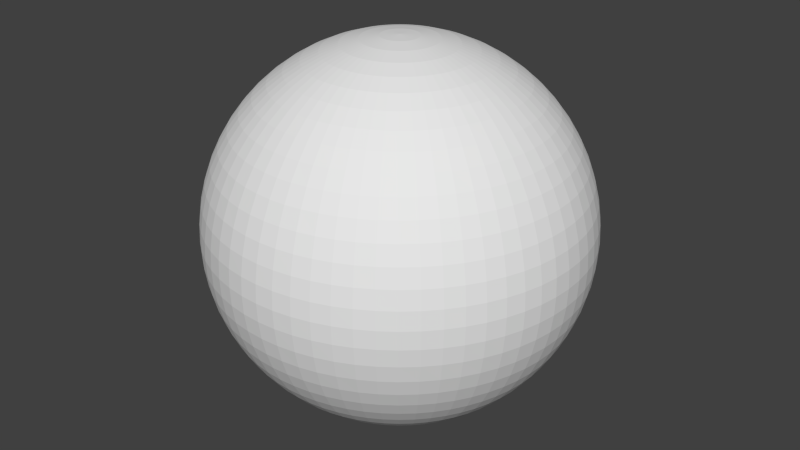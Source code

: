 # Source: sphere.blend  (saved by Blender 2.73.0; exported with 4.5.12 LTS)
import bpy
from mathutils import Matrix  # noqa: F401  (used for matrix-valued properties, if any)

bpy.ops.wm.read_factory_settings(use_empty=True)
scene = bpy.context.scene
scene.name = 'Scene'

# ---- collections
col_collection_1 = bpy.data.collections.new('Collection 1'); scene.collection.children.link(col_collection_1)

# ---- world
world_world = bpy.data.worlds.new('World'); scene.world = world_world
world_world.color = (0.05088, 0.05088, 0.05088)
world_world.use_sun_shadow = False
world_world.sun_shadow_jitter_overblur = 0.0
world_world.cycles.sampling_method = 'MANUAL'
world_world.cycles.sample_map_resolution = 256

# ---- meshes
me_sphere = bpy.data.meshes.new('Sphere')
me_sphere.from_pydata([(-0.4901, 0.0, 4.976), (-0.9755, 0.0, 4.904), (-1.913, 0.0, 4.619), (-2.357, 0.0, 4.41), (-2.778, 0.0, 4.157), (-3.172, 0.0, 3.865), (-3.536, 0.0, 3.536), (-3.865, 0.0, 3.172), (-4.157, 0.0, 2.778), (-4.41, 0.0, 2.357), (-4.619, 0.0, 1.913), (-4.785, 0.0, 1.451), (-4.976, 0.0, 0.4901), (-5.0, 0.0, -8.146e-07), (-4.976, 0.0, -0.4901), (-4.785, 0.0, -1.451), (-4.619, 0.0, -1.913), (-4.41, 0.0, -2.357), (-4.157, 0.0, -2.778), (-3.865, 0.0, -3.172), (-3.536, 0.0, -3.536), (-3.172, 0.0, -3.865), (-2.357, 0.0, -4.41), (-1.913, 0.0, -4.619), (-1.451, 0.0, -4.785), (-0.9754, 0.0, -4.904), (-0.4901, 0.0, -4.976), (-0.4877, 0.04804, 4.976), (-0.9708, 0.09561, 4.904), (-1.444, 0.1423, 4.785), (-1.904, 0.1875, 4.619), (-2.346, 0.231, 4.41), (-2.764, 0.2723, 4.157), (-3.157, 0.3109, 3.865), (-3.519, 0.3465, 3.536), (-3.846, 0.3788, 3.172), (-4.137, 0.4075, 2.778), (-4.388, 0.4322, 2.357), (-4.597, 0.4528, 1.913), (-4.762, 0.469, 1.451), (-4.88, 0.4807, 0.9755), (-4.952, 0.4877, 0.4901), (-4.976, 0.4901, -8.146e-07), (-4.952, 0.4877, -0.4901), (-4.88, 0.4807, -0.9755), (-4.762, 0.469, -1.451), (-4.597, 0.4528, -1.913), (-4.388, 0.4322, -2.357), (-4.137, 0.4075, -2.778), (-3.846, 0.3788, -3.172), (-3.519, 0.3465, -3.536), (-3.157, 0.3109, -3.865), (-2.764, 0.2723, -4.157), (-2.346, 0.231, -4.41), (-1.904, 0.1875, -4.619), (-1.444, 0.1423, -4.785), (-0.9708, 0.09561, -4.904), (-0.4877, 0.04804, -4.976), (-0.4807, 0.09561, 4.976), (-0.9567, 0.1903, 4.904), (-1.424, 0.2832, 4.785), (-1.877, 0.3733, 4.619), (-2.312, 0.4598, 4.41), (-2.724, 0.5419, 4.157), (-3.111, 0.6188, 3.865), (-3.468, 0.6897, 3.536), (-3.791, 0.754, 3.172), (-4.077, 0.8111, 2.778), (-4.325, 0.8603, 2.357), (-4.531, 0.9012, 1.913), (-4.693, 0.9334, 1.451), (-4.81, 0.9567, 0.9755), (-4.88, 0.9708, 0.4901), (-4.904, 0.9755, -8.146e-07), (-4.88, 0.9708, -0.4901), (-4.81, 0.9567, -0.9755), (-4.693, 0.9334, -1.451), (-4.531, 0.9012, -1.913), (-4.325, 0.8603, -2.357), (-4.077, 0.8111, -2.778), (-3.791, 0.754, -3.172), (-3.468, 0.6897, -3.536), (-3.111, 0.6188, -3.865), (-2.724, 0.5419, -4.157), (-2.312, 0.4598, -4.41), (-1.877, 0.3733, -4.619), (-1.424, 0.2832, -4.785), (-0.9567, 0.1903, -4.904), (-0.4807, 0.09561, -4.976), (-0.469, 0.1423, 4.976), (-0.9334, 0.2832, 4.904), (-1.389, 0.4213, 4.785), (-1.831, 0.5554, 4.619), (-2.255, 0.6842, 4.41), (-2.658, 0.8064, 4.157), (-3.035, 0.9208, 3.865), (-3.383, 1.026, 3.536), (-3.699, 1.122, 3.172), (-3.978, 1.207, 2.778), (-4.22, 1.28, 2.357), (-4.42, 1.341, 1.913), (-4.579, 1.389, 1.451), (-4.693, 1.424, 0.9755), (-4.762, 1.444, 0.4901), (-4.785, 1.451, -8.146e-07), (-4.762, 1.444, -0.4901), (-4.693, 1.424, -0.9755), (-4.579, 1.389, -1.451), (-4.42, 1.341, -1.913), (-4.22, 1.28, -2.357), (-3.978, 1.207, -2.778), (-3.699, 1.122, -3.172), (-3.383, 1.026, -3.536), (-3.035, 0.9208, -3.865), (-2.658, 0.8064, -4.157), (-2.255, 0.6842, -4.41), (-1.831, 0.5554, -4.619), (-1.389, 0.4213, -4.785), (-0.9334, 0.2832, -4.904), (-0.469, 0.1423, -4.976), (-0.4528, 0.1875, 4.976), (-0.9012, 0.3733, 4.904), (-1.341, 0.5554, 4.785), (-1.768, 0.7322, 4.619), (-2.178, 0.902, 4.41), (-2.566, 1.063, 4.157), (-2.931, 1.214, 3.865), (-3.266, 1.353, 3.536), (-3.571, 1.479, 3.172), (-3.841, 1.591, 2.778), (-4.074, 1.687, 2.357), (-4.268, 1.768, 1.913), (-4.42, 1.831, 1.451), (-4.531, 1.877, 0.9755), (-4.597, 1.904, 0.4901), (-4.619, 1.913, -8.146e-07), (-4.597, 1.904, -0.4901), (-4.531, 1.877, -0.9755), (-4.42, 1.831, -1.451), (-4.268, 1.768, -1.913), (-4.074, 1.687, -2.357), (-3.841, 1.591, -2.778), (-3.571, 1.479, -3.172), (-3.266, 1.353, -3.536), (-2.931, 1.214, -3.865), (-2.566, 1.063, -4.157), (-2.178, 0.902, -4.41), (-1.768, 0.7322, -4.619), (-1.341, 0.5554, -4.785), (-0.9012, 0.3733, -4.904), (-0.4528, 0.1875, -4.976), (-0.4322, 0.231, 4.976), (-0.8603, 0.4598, 4.904), (-1.28, 0.6842, 4.785), (-1.687, 0.902, 4.619), (-2.079, 1.111, 4.41), (-2.45, 1.309, 4.157), (-2.797, 1.495, 3.865), (-3.118, 1.667, 3.536), (-3.409, 1.822, 3.172), (-3.666, 1.96, 2.778), (-3.889, 2.079, 2.357), (-4.074, 2.178, 1.913), (-4.22, 2.255, 1.451), (-4.325, 2.312, 0.9755), (-4.388, 2.346, 0.4901), (-4.41, 2.357, -8.146e-07), (-4.388, 2.346, -0.4901), (-4.325, 2.312, -0.9755), (-4.22, 2.255, -1.451), (-4.074, 2.178, -1.913), (-3.889, 2.079, -2.357), (-3.666, 1.96, -2.778), (-3.409, 1.822, -3.172), (-3.118, 1.667, -3.536), (-2.797, 1.495, -3.865), (-2.45, 1.309, -4.157), (-2.079, 1.111, -4.41), (-1.687, 0.902, -4.619), (-1.28, 0.6842, -4.785), (-0.8603, 0.4598, -4.904), (-0.4322, 0.231, -4.976), (-0.4075, 0.2723, 4.976), (-0.8111, 0.5419, 4.904), (-1.207, 0.8064, 4.785), (-1.591, 1.063, 4.619), (-1.96, 1.309, 4.41), (-2.31, 1.543, 4.157), (-2.637, 1.762, 3.865), (-2.94, 1.964, 3.536), (-3.214, 2.147, 3.172), (-3.457, 2.31, 2.778), (-3.666, 2.45, 2.357), (-3.841, 2.566, 1.913), (-3.978, 2.658, 1.451), (-4.077, 2.724, 0.9755), (-4.137, 2.764, 0.4901), (-4.157, 2.778, -8.146e-07), (-4.137, 2.764, -0.4901), (-4.077, 2.724, -0.9755), (-3.978, 2.658, -1.451), (-3.841, 2.566, -1.913), (-3.666, 2.45, -2.357), (-3.457, 2.31, -2.778), (-3.214, 2.147, -3.172), (-2.94, 1.964, -3.536), (-2.637, 1.762, -3.865), (-2.31, 1.543, -4.157), (-1.96, 1.309, -4.41), (-1.591, 1.063, -4.619), (-1.207, 0.8064, -4.785), (-0.8111, 0.5419, -4.904), (-0.4075, 0.2723, -4.976), (-0.3788, 0.3109, 4.976), (-0.754, 0.6188, 4.904), (-1.122, 0.9208, 4.785), (-1.479, 1.214, 4.619), (-1.822, 1.495, 4.41), (-2.147, 1.762, 4.157), (-2.452, 2.012, 3.865), (-2.733, 2.243, 3.536), (-2.988, 2.452, 3.172), (-3.214, 2.637, 2.778), (-3.409, 2.797, 2.357), (-3.571, 2.931, 1.913), (-3.699, 3.035, 1.451), (-3.791, 3.111, 0.9755), (-3.846, 3.157, 0.4901), (-3.865, 3.172, -8.146e-07), (-3.846, 3.157, -0.4901), (-3.791, 3.111, -0.9755), (-3.699, 3.035, -1.451), (-3.571, 2.931, -1.913), (-3.409, 2.797, -2.357), (-3.214, 2.637, -2.778), (-2.988, 2.452, -3.172), (-2.733, 2.243, -3.536), (-2.452, 2.012, -3.865), (-2.147, 1.762, -4.157), (-1.822, 1.495, -4.41), (-1.479, 1.214, -4.619), (-1.122, 0.9208, -4.785), (-0.754, 0.6188, -4.904), (-0.3788, 0.3109, -4.976), (-0.3465, 0.3465, 4.976), (-0.6897, 0.6898, 4.904), (-1.026, 1.026, 4.785), (-1.353, 1.353, 4.619), (-1.667, 1.667, 4.41), (-1.964, 1.964, 4.157), (-2.243, 2.243, 3.865), (-2.5, 2.5, 3.536), (-2.733, 2.733, 3.172), (-2.94, 2.94, 2.778), (-3.118, 3.118, 2.357), (-3.266, 3.266, 1.913), (-3.383, 3.383, 1.451), (-3.468, 3.468, 0.9755), (-3.519, 3.519, 0.4901), (-3.536, 3.536, -8.146e-07), (-3.519, 3.519, -0.4901), (-3.468, 3.468, -0.9755), (-3.383, 3.383, -1.451), (-3.266, 3.266, -1.913), (-3.118, 3.118, -2.357), (-2.94, 2.94, -2.778), (-2.733, 2.733, -3.172), (-2.5, 2.5, -3.536), (-2.243, 2.243, -3.865), (-1.964, 1.964, -4.157), (-1.667, 1.667, -4.41), (-1.353, 1.353, -4.619), (-1.026, 1.026, -4.785), (-0.6897, 0.6897, -4.904), (-0.3465, 0.3465, -4.976), (-0.3109, 0.3788, 4.976), (-0.6188, 0.754, 4.904), (-0.9208, 1.122, 4.785), (-1.214, 1.479, 4.619), (-1.495, 1.822, 4.41), (-1.762, 2.147, 4.157), (-2.012, 2.452, 3.865), (-2.243, 2.733, 3.536), (-2.452, 2.988, 3.172), (-2.637, 3.214, 2.778), (-2.797, 3.409, 2.357), (-2.931, 3.571, 1.913), (-3.035, 3.699, 1.451), (-3.111, 3.791, 0.9755), (-3.157, 3.846, 0.4901), (-3.172, 3.865, -8.146e-07), (-3.157, 3.846, -0.4901), (-3.111, 3.791, -0.9755), (-3.035, 3.699, -1.451), (-2.931, 3.571, -1.913), (-2.797, 3.409, -2.357), (-2.637, 3.214, -2.778), (-2.452, 2.988, -3.172), (-2.243, 2.733, -3.536), (-2.012, 2.452, -3.865), (-1.762, 2.147, -4.157), (-1.495, 1.822, -4.41), (-1.214, 1.479, -4.619), (-0.9208, 1.122, -4.785), (-0.6188, 0.754, -4.904), (-0.3109, 0.3788, -4.976), (-0.2723, 0.4075, 4.976), (-0.5419, 0.8111, 4.904), (-0.8064, 1.207, 4.785), (-1.063, 1.591, 4.619), (-1.309, 1.96, 4.41), (-1.543, 2.31, 4.157), (-1.762, 2.637, 3.865), (-1.964, 2.94, 3.536), (-2.147, 3.214, 3.172), (-2.31, 3.457, 2.778), (-2.45, 3.666, 2.357), (-2.566, 3.841, 1.913), (-2.658, 3.978, 1.451), (-2.724, 4.077, 0.9755), (-2.764, 4.137, 0.4901), (-2.778, 4.157, -8.146e-07), (-2.764, 4.137, -0.4901), (-2.724, 4.077, -0.9755), (-2.658, 3.978, -1.451), (-2.566, 3.841, -1.913), (-2.45, 3.666, -2.357), (-2.31, 3.457, -2.778), (-2.147, 3.214, -3.172), (-1.964, 2.94, -3.536), (-1.762, 2.637, -3.865), (-1.543, 2.31, -4.157), (-1.309, 1.96, -4.41), (-1.063, 1.591, -4.619), (-0.8064, 1.207, -4.785), (-0.5419, 0.8111, -4.904), (-0.2723, 0.4075, -4.976), (-0.231, 0.4322, 4.976), (-0.4598, 0.8603, 4.904), (-0.6842, 1.28, 4.785), (-0.902, 1.687, 4.619), (-1.111, 2.079, 4.41), (-1.309, 2.45, 4.157), (-1.495, 2.797, 3.865), (-1.667, 3.118, 3.536), (-1.822, 3.409, 3.172), (-1.96, 3.666, 2.778), (-2.079, 3.889, 2.357), (-2.178, 4.074, 1.913), (-2.255, 4.22, 1.451), (-2.312, 4.325, 0.9755), (-2.346, 4.388, 0.4901), (-2.357, 4.41, -8.146e-07), (-2.346, 4.388, -0.4901), (-2.312, 4.325, -0.9755), (-2.255, 4.22, -1.451), (-2.178, 4.074, -1.913), (-2.079, 3.889, -2.357), (-1.96, 3.666, -2.778), (-1.822, 3.409, -3.172), (-1.667, 3.118, -3.536), (-1.495, 2.797, -3.865), (-1.309, 2.45, -4.157), (-1.111, 2.079, -4.41), (-0.902, 1.687, -4.619), (-0.6842, 1.28, -4.785), (-0.4598, 0.8603, -4.904), (-0.231, 0.4322, -4.976), (-0.1875, 0.4528, 4.976), (-0.3733, 0.9012, 4.904), (-0.5554, 1.341, 4.785), (-0.7322, 1.768, 4.619), (-0.902, 2.178, 4.41), (-1.063, 2.566, 4.157), (-1.214, 2.931, 3.865), (-1.353, 3.266, 3.536), (-1.479, 3.571, 3.172), (-1.591, 3.841, 2.778), (-1.687, 4.074, 2.357), (-1.768, 4.268, 1.913), (-1.831, 4.42, 1.451), (-1.877, 4.531, 0.9755), (-1.904, 4.597, 0.4901), (-1.913, 4.619, -8.146e-07), (-1.904, 4.597, -0.4901), (-1.877, 4.531, -0.9755), (-1.831, 4.42, -1.451), (-1.768, 4.268, -1.913), (-1.687, 4.074, -2.357), (-1.591, 3.841, -2.778), (-1.479, 3.571, -3.172), (-1.353, 3.266, -3.536), (-1.214, 2.931, -3.865), (-1.063, 2.566, -4.157), (-0.902, 2.178, -4.41), (-0.7322, 1.768, -4.619), (-0.5554, 1.341, -4.785), (-0.3733, 0.9012, -4.904), (-0.1875, 0.4528, -4.976), (-0.1423, 0.469, 4.976), (-0.2832, 0.9335, 4.904), (-0.4213, 1.389, 4.785), (-0.5554, 1.831, 4.619), (-0.6842, 2.255, 4.41), (-0.8064, 2.658, 4.157), (-0.9208, 3.035, 3.865), (-1.026, 3.383, 3.536), (-1.122, 3.699, 3.172), (-1.207, 3.978, 2.778), (-1.28, 4.22, 2.357), (-1.341, 4.42, 1.913), (-1.389, 4.579, 1.451), (-1.424, 4.693, 0.9755), (-1.444, 4.762, 0.4901), (-1.451, 4.785, -8.146e-07), (-1.444, 4.762, -0.4901), (-1.424, 4.693, -0.9755), (-1.389, 4.579, -1.451), (-1.341, 4.42, -1.913), (-1.28, 4.22, -2.357), (-1.207, 3.978, -2.778), (-1.122, 3.699, -3.172), (-1.026, 3.383, -3.536), (-0.9208, 3.035, -3.865), (-0.8064, 2.658, -4.157), (-0.6842, 2.255, -4.41), (-0.5554, 1.831, -4.619), (-0.4213, 1.389, -4.785), (-0.2832, 0.9334, -4.904), (-0.1423, 0.469, -4.976), (-0.09561, 0.4807, 4.976), (-0.1903, 0.9567, 4.904), (-0.2832, 1.424, 4.785), (-0.3733, 1.877, 4.619), (-0.4598, 2.312, 4.41), (-0.5419, 2.724, 4.157), (-0.6188, 3.111, 3.865), (-0.6897, 3.468, 3.536), (-0.754, 3.791, 3.172), (-0.8111, 4.077, 2.778), (-0.8603, 4.325, 2.357), (-0.9012, 4.531, 1.913), (-0.9334, 4.693, 1.451), (-0.9567, 4.81, 0.9755), (-0.9708, 4.88, 0.4901), (-0.9754, 4.904, -8.146e-07), (-0.9708, 4.88, -0.4901), (-0.9567, 4.81, -0.9755), (-0.9334, 4.693, -1.451), (-0.9012, 4.531, -1.913), (-0.8603, 4.325, -2.357), (-0.8111, 4.077, -2.778), (-0.754, 3.791, -3.172), (-0.6897, 3.468, -3.536), (-0.6188, 3.111, -3.865), (-0.5419, 2.724, -4.157), (-0.4598, 2.312, -4.41), (-0.3733, 1.877, -4.619), (-0.2832, 1.424, -4.785), (-0.1903, 0.9567, -4.904), (-0.09561, 0.4807, -4.976), (-0.04803, 0.4877, 4.976), (-0.09561, 0.9708, 4.904), (-0.1423, 1.444, 4.785), (-0.1875, 1.904, 4.619), (-0.231, 2.346, 4.41), (-0.2723, 2.764, 4.157), (-0.3109, 3.157, 3.865), (-0.3465, 3.519, 3.536), (-0.3788, 3.846, 3.172), (-0.4075, 4.137, 2.778), (-0.4322, 4.388, 2.357), (-0.4528, 4.597, 1.913), (-0.469, 4.762, 1.451), (-0.4807, 4.88, 0.9755), (-0.4877, 4.952, 0.4901), (-0.4901, 4.976, -8.146e-07), (-0.4877, 4.952, -0.4901), (-0.4807, 4.88, -0.9755), (-0.469, 4.762, -1.451), (-0.4528, 4.597, -1.913), (-0.4322, 4.388, -2.357), (-0.4075, 4.137, -2.778), (-0.3788, 3.846, -3.172), (-0.3465, 3.519, -3.536), (-0.3109, 3.157, -3.865), (-0.2723, 2.764, -4.157), (-0.231, 2.346, -4.41), (-0.1875, 1.904, -4.619), (-0.1423, 1.444, -4.785), (-0.09561, 0.9708, -4.904), (-0.04803, 0.4877, -4.976), (4.22e-06, 0.4901, 4.976), (4.043e-06, 0.9755, 4.904), (4.117e-06, 1.451, 4.785), (4.229e-06, 1.913, 4.619), (4.024e-06, 2.357, 4.41), (4.173e-06, 2.778, 4.157), (3.931e-06, 3.172, 3.865), (3.819e-06, 3.536, 3.536), (3.707e-06, 3.865, 3.172), (3.596e-06, 4.157, 2.778), (3.968e-06, 4.41, 2.357), (3.856e-06, 4.619, 1.913), (3.707e-06, 4.785, 1.451), (3.149e-06, 4.904, 0.9755), (3.707e-06, 4.976, 0.4901), (3.484e-06, 5.0, -8.146e-07), (3.707e-06, 4.976, -0.4901), (3.409e-06, 4.904, -0.9755), (3.819e-06, 4.785, -1.451), (3e-06, 4.619, -1.913), (3.558e-06, 4.41, -2.357), (3.894e-06, 4.157, -2.778), (3.894e-06, 3.865, -3.172), (3.856e-06, 3.536, -3.536), (3.856e-06, 3.172, -3.865), (4.08e-06, 2.778, -4.157), (4.21e-06, 2.357, -4.41), (3.875e-06, 1.913, -4.619), (4.136e-06, 1.451, -4.785), (3.987e-06, 0.9755, -4.904), (4.057e-06, 0.4901, -4.976), (0.04804, 0.4877, 4.976), (0.09562, 0.9708, 4.904), (0.1423, 1.444, 4.785), (0.1876, 1.904, 4.619), (0.231, 2.346, 4.41), (0.2723, 2.764, 4.157), (0.3109, 3.157, 3.865), (0.3465, 3.519, 3.536), (0.3788, 3.846, 3.172), (0.4075, 4.137, 2.778), (0.4322, 4.388, 2.357), (0.4528, 4.597, 1.913), (0.469, 4.762, 1.451), (0.4807, 4.88, 0.9755), (0.4877, 4.952, 0.4901), (0.4901, 4.976, -8.146e-07), (0.4877, 4.952, -0.4901), (0.4807, 4.88, -0.9755), (0.469, 4.762, -1.451), (0.4528, 4.597, -1.913), (0.4322, 4.388, -2.357), (0.4075, 4.137, -2.778), (0.3788, 3.846, -3.172), (0.3465, 3.519, -3.536), (0.3109, 3.157, -3.865), (0.2723, 2.764, -4.157), (0.231, 2.346, -4.41), (0.1876, 1.904, -4.619), (0.1423, 1.444, -4.785), (0.09562, 0.9708, -4.904), (0.04804, 0.4877, -4.976), (0.09562, 0.4807, 4.976), (0.1903, 0.9567, 4.904), (0.2832, 1.424, 4.785), (0.3733, 1.877, 4.619), (0.4598, 2.312, 4.41), (0.5419, 2.724, 4.157), (0.6188, 3.111, 3.865), (0.6898, 3.468, 3.536), (0.754, 3.791, 3.172), (0.8111, 4.077, 2.778), (0.8603, 4.325, 2.357), (0.9012, 4.531, 1.913), (0.9335, 4.693, 1.451), (0.9567, 4.81, 0.9755), (0.9708, 4.88, 0.4901), (0.9755, 4.904, -8.146e-07), (0.9708, 4.88, -0.4901), (0.9567, 4.81, -0.9755), (0.9335, 4.693, -1.451), (0.9012, 4.531, -1.913), (0.8603, 4.325, -2.357), (0.8111, 4.077, -2.778), (0.754, 3.791, -3.172), (0.6898, 3.468, -3.536), (0.6188, 3.111, -3.865), (0.5419, 2.724, -4.157), (0.4598, 2.312, -4.41), (0.3733, 1.877, -4.619), (0.2832, 1.424, -4.785), (0.1903, 0.9567, -4.904), (0.09562, 0.4807, -4.976), (0.1423, 0.469, 4.976), (0.2832, 0.9335, 4.904), (0.4213, 1.389, 4.785), (0.5554, 1.831, 4.619), (0.6842, 2.255, 4.41), (0.8064, 2.658, 4.157), (0.9208, 3.035, 3.865), (1.026, 3.383, 3.536), (1.122, 3.699, 3.172), (1.207, 3.978, 2.778), (1.28, 4.22, 2.357), (1.341, 4.42, 1.913), (1.389, 4.579, 1.451), (1.424, 4.693, 0.9755), (1.444, 4.762, 0.4901), (1.451, 4.785, -8.146e-07), (1.444, 4.762, -0.4901), (1.424, 4.693, -0.9755), (1.389, 4.579, -1.451), (1.341, 4.42, -1.913), (1.28, 4.22, -2.357), (1.207, 3.978, -2.778), (1.122, 3.699, -3.172), (1.026, 3.383, -3.536), (0.9208, 3.035, -3.865), (0.8064, 2.658, -4.157), (0.6842, 2.255, -4.41), (0.5554, 1.831, -4.619), (0.4213, 1.389, -4.785), (0.2832, 0.9334, -4.904), (0.1423, 0.469, -4.976), (0.1876, 0.4528, 4.976), (0.3733, 0.9012, 4.904), (0.5554, 1.341, 4.785), (0.7322, 1.768, 4.619), (0.902, 2.178, 4.41), (1.063, 2.566, 4.157), (1.214, 2.931, 3.865), (1.353, 3.266, 3.536), (1.479, 3.571, 3.172), (1.591, 3.841, 2.778), (1.687, 4.074, 2.357), (1.768, 4.268, 1.913), (1.831, 4.42, 1.451), (1.877, 4.531, 0.9755), (1.904, 4.597, 0.4901), (1.913, 4.619, -8.146e-07), (1.904, 4.597, -0.4901), (1.877, 4.531, -0.9755), (1.831, 4.42, -1.451), (1.768, 4.268, -1.913), (1.687, 4.074, -2.357), (1.591, 3.841, -2.778), (1.479, 3.571, -3.172), (1.353, 3.266, -3.536), (1.214, 2.931, -3.865), (1.063, 2.566, -4.157), (0.902, 2.178, -4.41), (0.7322, 1.768, -4.619), (0.5554, 1.341, -4.785), (0.3733, 0.9012, -4.904), (0.1876, 0.4528, -4.976), (0.231, 0.4322, 4.976), (0.4598, 0.8603, 4.904), (0.6842, 1.28, 4.785), (0.902, 1.687, 4.619), (1.111, 2.079, 4.41), (1.309, 2.45, 4.157), (1.495, 2.797, 3.865), (1.667, 3.118, 3.536), (1.822, 3.409, 3.172), (1.96, 3.666, 2.778), (2.079, 3.889, 2.357), (2.178, 4.074, 1.913), (2.255, 4.22, 1.451), (2.312, 4.325, 0.9755), (2.346, 4.388, 0.4901), (2.357, 4.41, -8.146e-07), (2.346, 4.388, -0.4901), (2.312, 4.325, -0.9755), (2.255, 4.22, -1.451), (2.178, 4.074, -1.913), (2.079, 3.889, -2.357), (1.96, 3.666, -2.778), (1.822, 3.409, -3.172), (1.667, 3.118, -3.536), (1.495, 2.797, -3.865), (1.309, 2.45, -4.157), (1.111, 2.079, -4.41), (0.902, 1.687, -4.619), (0.6842, 1.28, -4.785), (0.4598, 0.8603, -4.904), (0.231, 0.4322, -4.976), (0.2723, 0.4075, 4.976), (0.5419, 0.8111, 4.904), (0.8064, 1.207, 4.785), (1.063, 1.591, 4.619), (1.309, 1.96, 4.41), (1.543, 2.31, 4.157), (1.762, 2.637, 3.865), (1.964, 2.94, 3.536), (2.147, 3.214, 3.172), (2.31, 3.457, 2.778), (2.45, 3.666, 2.357), (2.566, 3.841, 1.913), (2.658, 3.978, 1.451), (2.724, 4.077, 0.9755), (2.764, 4.137, 0.4901), (2.778, 4.157, -8.146e-07), (2.764, 4.137, -0.4901), (2.724, 4.077, -0.9755), (2.658, 3.978, -1.451), (2.566, 3.841, -1.913), (2.45, 3.666, -2.357), (2.31, 3.457, -2.778), (2.147, 3.214, -3.172), (1.964, 2.94, -3.536), (1.762, 2.637, -3.865), (1.543, 2.31, -4.157), (1.309, 1.96, -4.41), (1.063, 1.591, -4.619), (0.8064, 1.207, -4.785), (0.5419, 0.8111, -4.904), (0.2723, 0.4075, -4.976), (0.3109, 0.3788, 4.976), (0.6188, 0.754, 4.904), (0.9208, 1.122, 4.785), (1.214, 1.479, 4.619), (1.495, 1.822, 4.41), (1.762, 2.147, 4.157), (2.012, 2.452, 3.865), (2.243, 2.733, 3.536), (2.452, 2.988, 3.172), (2.637, 3.214, 2.778), (2.797, 3.409, 2.357), (2.931, 3.571, 1.913), (3.035, 3.699, 1.451), (3.111, 3.791, 0.9755), (3.157, 3.846, 0.4901), (3.172, 3.865, -8.146e-07), (3.157, 3.846, -0.4901), (3.111, 3.791, -0.9755), (3.035, 3.699, -1.451), (2.931, 3.571, -1.913), (2.797, 3.409, -2.357), (2.637, 3.214, -2.778), (2.452, 2.988, -3.172), (2.243, 2.733, -3.536), (2.012, 2.452, -3.865), (1.762, 2.147, -4.157), (1.495, 1.822, -4.41), (1.214, 1.479, -4.619), (0.9208, 1.122, -4.785), (0.6188, 0.754, -4.904), (0.3109, 0.3788, -4.976), (0.3465, 0.3465, 4.976), (0.6898, 0.6898, 4.904), (1.026, 1.026, 4.785), (1.353, 1.353, 4.619), (1.667, 1.667, 4.41), (1.964, 1.964, 4.157), (2.243, 2.243, 3.865), (2.5, 2.5, 3.536), (2.733, 2.733, 3.172), (2.94, 2.94, 2.778), (3.118, 3.118, 2.357), (3.266, 3.266, 1.913), (3.383, 3.383, 1.451), (3.468, 3.468, 0.9755), (3.519, 3.519, 0.4901), (3.536, 3.536, -8.146e-07), (3.519, 3.519, -0.4901), (3.468, 3.468, -0.9755), (3.383, 3.383, -1.451), (3.266, 3.266, -1.913), (3.118, 3.118, -2.357), (2.94, 2.94, -2.778), (2.733, 2.733, -3.172), (2.5, 2.5, -3.536), (2.243, 2.243, -3.865), (1.964, 1.964, -4.157), (1.667, 1.667, -4.41), (1.353, 1.353, -4.619), (1.026, 1.026, -4.785), (0.6898, 0.6897, -4.904), (0.3465, 0.3465, -4.976), (0.3788, 0.3109, 4.976), (0.754, 0.6188, 4.904), (1.122, 0.9208, 4.785), (1.479, 1.214, 4.619), (1.822, 1.495, 4.41), (2.147, 1.762, 4.157), (2.452, 2.012, 3.865), (2.733, 2.243, 3.536), (2.988, 2.452, 3.172), (3.214, 2.637, 2.778), (3.409, 2.797, 2.357), (3.571, 2.931, 1.913), (3.699, 3.035, 1.451), (3.791, 3.111, 0.9755), (3.846, 3.157, 0.4901), (3.865, 3.172, -8.146e-07), (3.846, 3.157, -0.4901), (3.791, 3.111, -0.9755), (3.699, 3.035, -1.451), (3.571, 2.931, -1.913), (3.409, 2.797, -2.357), (3.214, 2.637, -2.778), (2.988, 2.452, -3.172), (2.733, 2.243, -3.536), (2.452, 2.012, -3.865), (2.147, 1.762, -4.157), (1.822, 1.495, -4.41), (1.479, 1.214, -4.619), (1.122, 0.9208, -4.785), (0.754, 0.6188, -4.904), (0.3788, 0.3109, -4.976), (0.4075, 0.2723, 4.976), (0.8111, 0.5419, 4.904), (1.207, 0.8064, 4.785), (1.591, 1.063, 4.619), (1.96, 1.309, 4.41), (2.31, 1.543, 4.157), (2.637, 1.762, 3.865), (2.94, 1.964, 3.536), (3.214, 2.147, 3.172), (3.457, 2.31, 2.778), (3.666, 2.45, 2.357), (3.841, 2.566, 1.913), (3.978, 2.658, 1.451), (4.077, 2.724, 0.9755), (4.137, 2.764, 0.4901), (4.157, 2.778, -8.146e-07), (4.137, 2.764, -0.4901), (4.077, 2.724, -0.9755), (3.978, 2.658, -1.451), (3.841, 2.566, -1.913), (3.666, 2.45, -2.357), (3.457, 2.31, -2.778), (3.214, 2.147, -3.172), (2.94, 1.964, -3.536), (2.637, 1.762, -3.865), (2.31, 1.543, -4.157), (1.96, 1.309, -4.41), (1.591, 1.063, -4.619), (1.207, 0.8064, -4.785), (0.8111, 0.5419, -4.904), (0.4075, 0.2723, -4.976), (0.4322, 0.231, 4.976), (0.8603, 0.4598, 4.904), (1.28, 0.6842, 4.785), (1.687, 0.902, 4.619), (2.079, 1.111, 4.41), (2.45, 1.309, 4.157), (2.797, 1.495, 3.865), (3.118, 1.667, 3.536), (3.409, 1.822, 3.172), (3.666, 1.96, 2.778), (3.889, 2.079, 2.357), (4.074, 2.178, 1.913), (4.22, 2.255, 1.451), (4.325, 2.312, 0.9755), (4.388, 2.346, 0.4901), (4.41, 2.357, -8.146e-07), (4.388, 2.346, -0.4901), (4.325, 2.312, -0.9755), (4.22, 2.255, -1.451), (4.074, 2.178, -1.913), (3.889, 2.079, -2.357), (3.666, 1.96, -2.778), (3.409, 1.822, -3.172), (3.118, 1.667, -3.536), (2.797, 1.495, -3.865), (2.45, 1.309, -4.157), (2.079, 1.111, -4.41), (1.687, 0.902, -4.619), (1.28, 0.6842, -4.785), (0.8603, 0.4598, -4.904), (0.4322, 0.231, -4.976), (0.4528, 0.1875, 4.976), (0.9012, 0.3733, 4.904), (1.341, 0.5554, 4.785), (1.768, 0.7322, 4.619), (2.178, 0.902, 4.41), (2.566, 1.063, 4.157), (2.931, 1.214, 3.865), (3.266, 1.353, 3.536), (3.571, 1.479, 3.172), (3.841, 1.591, 2.778), (4.074, 1.687, 2.357), (4.268, 1.768, 1.913), (4.42, 1.831, 1.451), (4.531, 1.877, 0.9755), (4.597, 1.904, 0.4901), (4.619, 1.913, -8.146e-07), (4.597, 1.904, -0.4901), (4.531, 1.877, -0.9755), (4.42, 1.831, -1.451), (4.268, 1.768, -1.913), (4.074, 1.687, -2.357), (3.841, 1.591, -2.778), (3.571, 1.479, -3.172), (3.266, 1.353, -3.536), (2.931, 1.214, -3.865), (2.566, 1.063, -4.157), (2.178, 0.902, -4.41), (1.768, 0.7322, -4.619), (1.341, 0.5554, -4.785), (0.9012, 0.3733, -4.904), (0.4528, 0.1875, -4.976), (0.469, 0.1423, 4.976), (0.9335, 0.2832, 4.904), (1.389, 0.4213, 4.785), (1.831, 0.5554, 4.619), (2.256, 0.6842, 4.41), (2.658, 0.8064, 4.157), (3.035, 0.9208, 3.865), (3.383, 1.026, 3.536), (3.699, 1.122, 3.172), (3.978, 1.207, 2.778), (4.22, 1.28, 2.357), (4.42, 1.341, 1.913), (4.579, 1.389, 1.451), (4.693, 1.424, 0.9755), (4.762, 1.444, 0.4901), (4.785, 1.451, -8.146e-07), (4.762, 1.444, -0.4901), (4.693, 1.424, -0.9755), (4.579, 1.389, -1.451), (4.42, 1.341, -1.913), (4.22, 1.28, -2.357), (3.978, 1.207, -2.778), (3.699, 1.122, -3.172), (3.383, 1.026, -3.536), (3.035, 0.9208, -3.865), (2.658, 0.8064, -4.157), (2.255, 0.6842, -4.41), (1.831, 0.5554, -4.619), (1.389, 0.4213, -4.785), (0.9335, 0.2832, -4.904), (0.469, 0.1423, -4.976), (0.4807, 0.09561, 4.976), (0.9567, 0.1903, 4.904), (1.424, 0.2832, 4.785), (1.877, 0.3733, 4.619), (2.312, 0.4598, 4.41), (2.724, 0.5419, 4.157), (3.111, 0.6188, 3.865), (3.468, 0.6897, 3.536), (3.791, 0.754, 3.172), (4.077, 0.8111, 2.778), (4.325, 0.8603, 2.357), (4.531, 0.9012, 1.913), (4.693, 0.9334, 1.451), (4.81, 0.9567, 0.9755), (4.88, 0.9708, 0.4901), (4.904, 0.9755, -8.146e-07), (4.88, 0.9708, -0.4901), (4.81, 0.9567, -0.9755), (4.693, 0.9334, -1.451), (4.531, 0.9012, -1.913), (4.325, 0.8603, -2.357), (4.077, 0.8111, -2.778), (3.791, 0.754, -3.172), (3.468, 0.6897, -3.536), (3.111, 0.6188, -3.865), (2.724, 0.5419, -4.157), (2.312, 0.4598, -4.41), (1.877, 0.3733, -4.619), (1.424, 0.2832, -4.785), (0.9567, 0.1903, -4.904), (0.4807, 0.09561, -4.976), (0.4877, 0.04804, 4.976), (0.9708, 0.09561, 4.904), (1.444, 0.1423, 4.785), (1.904, 0.1875, 4.619), (2.346, 0.231, 4.41), (2.764, 0.2723, 4.157), (3.157, 0.3109, 3.865), (3.519, 0.3465, 3.536), (3.846, 0.3788, 3.172), (4.137, 0.4075, 2.778), (4.388, 0.4322, 2.357), (4.597, 0.4528, 1.913), (4.762, 0.469, 1.451), (4.88, 0.4807, 0.9755), (4.952, 0.4877, 0.4901), (4.976, 0.4901, -8.146e-07), (4.952, 0.4877, -0.4901), (4.88, 0.4807, -0.9755), (4.762, 0.469, -1.451), (4.597, 0.4528, -1.913), (4.388, 0.4322, -2.357), (4.137, 0.4075, -2.778), (3.846, 0.3788, -3.172), (3.519, 0.3465, -3.536), (3.157, 0.3109, -3.865), (2.764, 0.2723, -4.157), (2.346, 0.231, -4.41), (1.904, 0.1875, -4.619), (1.444, 0.1423, -4.785), (0.9708, 0.09561, -4.904), (0.4877, 0.04804, -4.976), (0.4901, -1.887e-07, 4.976), (0.9755, -1.64e-08, 4.904), (1.451, 3.748e-07, 4.785), (1.913, 9.536e-08, 4.619), (2.357, 1.512e-07, 4.41), (2.778, 2.63e-07, 4.157), (3.172, 7.673e-08, 3.865), (3.536, -1.64e-08, 3.536), (3.865, -1.64e-08, 3.172), (4.157, 1.699e-07, 2.778), (4.41, -3.144e-07, 2.357), (4.619, 3.189e-07, 1.913), (4.785, -1.282e-07, 1.451), (4.904, 1.213e-06, 0.9755), (4.976, 3.561e-07, 0.4901), (5.0, 9.536e-08, -8.146e-07), (4.976, 3.561e-07, -0.4901), (4.904, 1.213e-06, -0.9755), (4.785, -3.517e-07, -1.451), (4.619, 9.149e-07, -1.913), (4.41, 3.561e-07, -2.357), (4.157, -2.027e-07, -2.778), (3.865, -1.654e-07, -3.172), (3.536, 2.816e-07, -3.536), (3.172, 4.306e-07, -3.865), (2.778, 1.885e-07, -4.157), (2.357, 5.811e-08, -4.41), (1.913, 2.816e-07, -4.619), (1.451, 7.673e-08, -4.785), (0.9755, 4.879e-08, -4.904), (0.4901, -5.831e-08, -4.976), (0.4877, -0.04804, 4.976), (0.9708, -0.09561, 4.904), (1.444, -0.1423, 4.785), (1.904, -0.1875, 4.619), (2.346, -0.231, 4.41), (2.764, -0.2723, 4.157), (3.157, -0.3109, 3.865), (3.519, -0.3465, 3.536), (3.846, -0.3788, 3.172), (4.137, -0.4075, 2.778), (4.388, -0.4322, 2.357), (4.597, -0.4528, 1.913), (4.762, -0.469, 1.451), (4.88, -0.4807, 0.9755), (4.952, -0.4877, 0.4901), (4.976, -0.4901, -8.146e-07), (4.952, -0.4877, -0.4901), (4.88, -0.4807, -0.9755), (4.762, -0.469, -1.451), (4.597, -0.4528, -1.913), (4.388, -0.4322, -2.357), (4.137, -0.4075, -2.778), (3.846, -0.3788, -3.172), (3.519, -0.3465, -3.536), (3.157, -0.3109, -3.865), (2.764, -0.2723, -4.157), (2.346, -0.231, -4.41), (1.904, -0.1875, -4.619), (1.444, -0.1423, -4.785), (0.9708, -0.09561, -4.904), (0.4877, -0.04804, -4.976), (0.4807, -0.09561, 4.976), (0.9567, -0.1903, 4.904), (1.424, -0.2832, 4.785), (1.877, -0.3733, 4.619), (2.312, -0.4598, 4.41), (2.724, -0.5419, 4.157), (3.111, -0.6188, 3.865), (3.468, -0.6897, 3.536), (3.791, -0.754, 3.172), (4.077, -0.8111, 2.778), (4.325, -0.8603, 2.357), (4.531, -0.9012, 1.913), (4.693, -0.9334, 1.451), (4.81, -0.9567, 0.9755), (4.88, -0.9708, 0.4901), (4.904, -0.9755, -8.146e-07), (4.88, -0.9708, -0.4901), (4.81, -0.9567, -0.9755), (4.693, -0.9334, -1.451), (4.531, -0.9012, -1.913), (4.325, -0.8603, -2.357), (4.077, -0.8111, -2.778), (3.791, -0.754, -3.172), (3.468, -0.6897, -3.536), (3.111, -0.6188, -3.865), (2.724, -0.5419, -4.157), (2.312, -0.4598, -4.41), (1.877, -0.3733, -4.619), (1.424, -0.2832, -4.785), (0.9567, -0.1903, -4.904), (0.4807, -0.09561, -4.976), (0.469, -0.1423, 4.976), (0.9335, -0.2832, 4.904), (1.389, -0.4213, 4.785), (1.831, -0.5554, 4.619), (2.256, -0.6842, 4.41), (2.658, -0.8064, 4.157), (3.035, -0.9208, 3.865), (3.383, -1.026, 3.536), (3.699, -1.122, 3.172), (3.978, -1.207, 2.778), (4.22, -1.28, 2.357), (4.42, -1.341, 1.913), (4.579, -1.389, 1.451), (4.693, -1.424, 0.9755), (4.762, -1.444, 0.4901), (4.785, -1.451, -8.146e-07), (4.762, -1.444, -0.4901), (4.693, -1.424, -0.9755), (4.579, -1.389, -1.451), (4.42, -1.341, -1.913), (4.22, -1.28, -2.357), (3.978, -1.207, -2.778), (3.699, -1.122, -3.172), (3.383, -1.026, -3.536), (3.035, -0.9208, -3.865), (2.658, -0.8064, -4.157), (2.255, -0.6842, -4.41), (1.831, -0.5554, -4.619), (1.389, -0.4213, -4.785), (0.9335, -0.2832, -4.904), (0.469, -0.1423, -4.976), (0.4528, -0.1875, 4.976), (0.9012, -0.3733, 4.904), (1.341, -0.5554, 4.785), (1.768, -0.7322, 4.619), (2.178, -0.902, 4.41), (2.566, -1.063, 4.157), (2.931, -1.214, 3.865), (3.266, -1.353, 3.536), (3.571, -1.479, 3.172), (3.841, -1.591, 2.778), (4.074, -1.687, 2.357), (4.268, -1.768, 1.913), (4.42, -1.831, 1.451), (4.531, -1.877, 0.9755), (4.597, -1.904, 0.4901), (4.619, -1.913, -8.146e-07), (4.597, -1.904, -0.4901), (4.531, -1.877, -0.9755), (4.42, -1.831, -1.451), (4.268, -1.768, -1.913), (4.074, -1.687, -2.357), (3.841, -1.591, -2.778), (3.571, -1.479, -3.172), (3.266, -1.353, -3.536), (2.931, -1.214, -3.865), (2.566, -1.063, -4.157), (2.178, -0.902, -4.41), (1.768, -0.7322, -4.619), (1.341, -0.5554, -4.785), (0.9012, -0.3733, -4.904), (0.4528, -0.1875, -4.976), (0.4322, -0.231, 4.976), (0.8603, -0.4598, 4.904), (1.28, -0.6842, 4.785), (1.687, -0.902, 4.619), (2.079, -1.111, 4.41), (2.45, -1.309, 4.157), (2.797, -1.495, 3.865), (3.118, -1.667, 3.536), (3.409, -1.822, 3.172), (3.666, -1.96, 2.778), (3.889, -2.079, 2.357), (4.074, -2.178, 1.913), (4.22, -2.255, 1.451), (4.325, -2.312, 0.9755), (4.388, -2.346, 0.4901), (4.41, -2.357, -8.146e-07), (4.388, -2.346, -0.4901), (4.325, -2.312, -0.9755), (4.22, -2.255, -1.451), (4.074, -2.178, -1.913), (3.889, -2.079, -2.357), (3.666, -1.96, -2.778), (3.409, -1.822, -3.172), (3.118, -1.667, -3.536), (2.797, -1.495, -3.865), (2.45, -1.309, -4.157), (2.079, -1.111, -4.41), (1.687, -0.902, -4.619), (1.28, -0.6842, -4.785), (0.8603, -0.4598, -4.904), (0.4322, -0.231, -4.976), (0.4075, -0.2723, 4.976), (0.8111, -0.5419, 4.904), (1.207, -0.8064, 4.785), (1.591, -1.063, 4.619), (1.96, -1.309, 4.41), (2.31, -1.543, 4.157), (2.637, -1.762, 3.865), (2.94, -1.964, 3.536), (3.214, -2.147, 3.172), (3.457, -2.31, 2.778), (3.666, -2.45, 2.357), (3.841, -2.566, 1.913), (3.978, -2.658, 1.451), (4.077, -2.724, 0.9755), (4.137, -2.764, 0.4901), (4.157, -2.778, -8.146e-07), (4.137, -2.764, -0.4901), (4.077, -2.724, -0.9755), (3.978, -2.658, -1.451), (3.841, -2.566, -1.913), (3.666, -2.45, -2.357), (3.457, -2.31, -2.778), (3.214, -2.147, -3.172), (2.94, -1.964, -3.536), (2.637, -1.762, -3.865), (2.31, -1.543, -4.157), (1.96, -1.309, -4.41), (1.591, -1.063, -4.619), (1.207, -0.8064, -4.785), (0.8111, -0.5419, -4.904), (0.4075, -0.2723, -4.976), (0.3788, -0.3109, 4.976), (0.754, -0.6188, 4.904), (1.122, -0.9208, 4.785), (1.479, -1.214, 4.619), (1.822, -1.495, 4.41), (2.147, -1.762, 4.157), (2.452, -2.012, 3.865), (2.733, -2.243, 3.536), (2.988, -2.452, 3.172), (3.214, -2.637, 2.778), (3.409, -2.797, 2.357), (3.571, -2.931, 1.913), (3.699, -3.035, 1.451), (3.791, -3.111, 0.9755), (3.846, -3.157, 0.4901), (3.865, -3.172, -8.146e-07), (3.846, -3.157, -0.4901), (3.791, -3.111, -0.9755), (3.699, -3.035, -1.451), (3.571, -2.931, -1.913), (3.409, -2.797, -2.357), (3.214, -2.637, -2.778), (2.988, -2.452, -3.172), (2.733, -2.243, -3.536), (2.452, -2.012, -3.865), (2.147, -1.762, -4.157), (1.822, -1.495, -4.41), (1.479, -1.214, -4.619), (1.122, -0.9208, -4.785), (0.754, -0.6188, -4.904), (0.3788, -0.3109, -4.976), (0.3465, -0.3465, 4.976), (0.6898, -0.6898, 4.904), (1.026, -1.026, 4.785), (1.353, -1.353, 4.619), (1.667, -1.667, 4.41), (1.964, -1.964, 4.157), (2.243, -2.243, 3.865), (2.5, -2.5, 3.536), (2.733, -2.733, 3.172), (2.94, -2.94, 2.778), (3.118, -3.118, 2.357), (3.266, -3.266, 1.913), (3.383, -3.383, 1.451), (3.468, -3.468, 0.9755), (3.519, -3.519, 0.4901), (3.536, -3.536, -8.146e-07), (3.519, -3.519, -0.4901), (3.468, -3.468, -0.9755), (3.383, -3.383, -1.451), (3.266, -3.266, -1.913), (3.118, -3.118, -2.357), (2.94, -2.94, -2.778), (2.733, -2.733, -3.172), (2.5, -2.5, -3.536), (2.243, -2.243, -3.865), (1.964, -1.964, -4.157), (1.667, -1.667, -4.41), (1.353, -1.353, -4.619), (1.026, -1.026, -4.785), (0.6898, -0.6897, -4.904), (0.3465, -0.3465, -4.976), (0.3109, -0.3788, 4.976), (0.6188, -0.754, 4.904), (0.9208, -1.122, 4.785), (1.214, -1.479, 4.619), (1.495, -1.822, 4.41), (1.762, -2.147, 4.157), (2.012, -2.452, 3.865), (2.243, -2.733, 3.536), (2.452, -2.988, 3.172), (2.637, -3.214, 2.778), (2.797, -3.409, 2.357), (2.931, -3.571, 1.913), (3.035, -3.699, 1.451), (3.111, -3.791, 0.9755), (3.157, -3.846, 0.4901), (3.172, -3.865, -8.146e-07), (3.157, -3.846, -0.4901), (3.111, -3.791, -0.9755), (3.035, -3.699, -1.451), (2.931, -3.571, -1.913), (2.797, -3.409, -2.357), (2.637, -3.214, -2.778), (2.452, -2.988, -3.172), (2.243, -2.733, -3.536), (2.012, -2.452, -3.865), (1.762, -2.147, -4.157), (1.495, -1.822, -4.41), (1.214, -1.479, -4.619), (0.9208, -1.122, -4.785), (0.6188, -0.754, -4.904), (0.3109, -0.3788, -4.976), (0.2723, -0.4075, 4.976), (0.5419, -0.8111, 4.904), (0.8064, -1.207, 4.785), (1.063, -1.591, 4.619), (1.309, -1.96, 4.41), (1.543, -2.31, 4.157), (1.762, -2.637, 3.865), (1.964, -2.94, 3.536), (2.147, -3.214, 3.172), (2.31, -3.457, 2.778), (2.45, -3.666, 2.357), (2.566, -3.841, 1.913), (2.658, -3.978, 1.451), (2.724, -4.077, 0.9755), (2.764, -4.137, 0.4901), (2.778, -4.157, -8.146e-07), (2.764, -4.137, -0.4901), (2.724, -4.077, -0.9755), (2.658, -3.978, -1.451), (2.566, -3.841, -1.913), (2.45, -3.666, -2.357), (2.31, -3.457, -2.778), (2.147, -3.214, -3.172), (1.964, -2.94, -3.536), (1.762, -2.637, -3.865), (1.543, -2.31, -4.157), (1.309, -1.96, -4.41), (1.063, -1.591, -4.619), (0.8064, -1.207, -4.785), (0.5419, -0.8111, -4.904), (0.2723, -0.4075, -4.976), (0.231, -0.4322, 4.976), (0.4598, -0.8603, 4.904), (0.6842, -1.28, 4.785), (0.902, -1.687, 4.619), (1.111, -2.079, 4.41), (1.309, -2.45, 4.157), (1.495, -2.797, 3.865), (1.667, -3.118, 3.536), (1.822, -3.409, 3.172), (1.96, -3.666, 2.778), (2.079, -3.889, 2.357), (2.178, -4.074, 1.913), (2.255, -4.22, 1.451), (2.312, -4.325, 0.9755), (2.346, -4.388, 0.4901), (2.357, -4.41, -8.146e-07), (2.346, -4.388, -0.4901), (2.312, -4.325, -0.9755), (2.255, -4.22, -1.451), (2.178, -4.074, -1.913), (2.079, -3.889, -2.357), (1.96, -3.666, -2.778), (1.822, -3.409, -3.172), (1.667, -3.118, -3.536), (1.495, -2.797, -3.865), (1.309, -2.45, -4.157), (1.111, -2.079, -4.41), (0.902, -1.687, -4.619), (0.6842, -1.28, -4.785), (0.4598, -0.8603, -4.904), (0.231, -0.4322, -4.976), (0.1876, -0.4528, 4.976), (0.3733, -0.9012, 4.904), (0.5554, -1.341, 4.785), (0.7322, -1.768, 4.619), (0.902, -2.178, 4.41), (1.063, -2.566, 4.157), (1.214, -2.931, 3.865), (1.353, -3.266, 3.536), (1.479, -3.571, 3.172), (1.591, -3.841, 2.778), (1.687, -4.074, 2.357), (1.768, -4.268, 1.913), (1.831, -4.42, 1.451), (1.877, -4.531, 0.9755), (1.904, -4.597, 0.4901), (1.913, -4.619, -8.146e-07), (1.904, -4.597, -0.4901), (1.877, -4.531, -0.9755), (1.831, -4.42, -1.451), (1.768, -4.268, -1.913), (1.687, -4.074, -2.357), (1.591, -3.841, -2.778), (1.479, -3.571, -3.172), (1.353, -3.266, -3.536), (1.214, -2.931, -3.865), (1.063, -2.566, -4.157), (0.902, -2.178, -4.41), (0.7322, -1.768, -4.619), (0.5554, -1.341, -4.785), (0.3733, -0.9012, -4.904), (0.1876, -0.4528, -4.976), (0.1423, -0.469, 4.976), (0.2832, -0.9335, 4.904), (0.4213, -1.389, 4.785), (0.5554, -1.831, 4.619), (0.6842, -2.255, 4.41), (0.8064, -2.658, 4.157), (0.9208, -3.035, 3.865), (1.026, -3.383, 3.536), (1.122, -3.699, 3.172), (1.207, -3.978, 2.778), (1.28, -4.22, 2.357), (1.341, -4.42, 1.913), (1.389, -4.579, 1.451), (1.424, -4.693, 0.9755), (1.444, -4.762, 0.4901), (1.451, -4.785, -8.146e-07), (1.444, -4.762, -0.4901), (1.424, -4.693, -0.9755), (1.389, -4.579, -1.451), (1.341, -4.42, -1.913), (1.28, -4.22, -2.357), (1.207, -3.978, -2.778), (1.122, -3.699, -3.172), (1.026, -3.383, -3.536), (0.9208, -3.035, -3.865), (0.8064, -2.658, -4.157), (0.6842, -2.255, -4.41), (0.5554, -1.831, -4.619), (0.4213, -1.389, -4.785), (0.2832, -0.9334, -4.904), (0.1423, -0.469, -4.976), (0.09562, -0.4807, 4.976), (0.1903, -0.9567, 4.904), (0.2832, -1.424, 4.785), (0.3733, -1.877, 4.619), (0.4598, -2.312, 4.41), (0.5419, -2.724, 4.157), (0.6188, -3.111, 3.865), (0.6898, -3.468, 3.536), (0.754, -3.791, 3.172), (0.8111, -4.077, 2.778), (0.8603, -4.325, 2.357), (0.9012, -4.531, 1.913), (0.9335, -4.693, 1.451), (0.9567, -4.81, 0.9755), (0.9708, -4.88, 0.4901), (0.9755, -4.904, -8.146e-07), (0.9708, -4.88, -0.4901), (0.9567, -4.81, -0.9755), (0.9335, -4.693, -1.451), (0.9012, -4.531, -1.913), (0.8603, -4.325, -2.357), (0.8111, -4.077, -2.778), (0.754, -3.791, -3.172), (0.6898, -3.468, -3.536), (0.6188, -3.111, -3.865), (0.5419, -2.724, -4.157), (0.4598, -2.312, -4.41), (0.3733, -1.877, -4.619), (0.2832, -1.424, -4.785), (0.1903, -0.9567, -4.904), (0.09562, -0.4807, -4.976), (0.04804, -0.4877, 4.976), (0.09562, -0.9708, 4.904), (0.1423, -1.444, 4.785), (0.1876, -1.904, 4.619), (0.231, -2.346, 4.41), (0.2723, -2.764, 4.157), (0.3109, -3.157, 3.865), (0.3465, -3.519, 3.536), (0.3788, -3.846, 3.172), (0.4075, -4.137, 2.778), (0.4322, -4.388, 2.357), (0.4528, -4.597, 1.913), (0.469, -4.762, 1.451), (0.4807, -4.88, 0.9755), (0.4877, -4.952, 0.4901), (0.4901, -4.976, -8.146e-07), (0.4877, -4.952, -0.4901), (0.4807, -4.88, -0.9755), (0.469, -4.762, -1.451), (0.4528, -4.597, -1.913), (0.4322, -4.388, -2.357), (0.4075, -4.137, -2.778), (0.3788, -3.846, -3.172), (0.3465, -3.519, -3.536), (0.3109, -3.157, -3.865), (0.2723, -2.764, -4.157), (0.231, -2.346, -4.41), (0.1876, -1.904, -4.619), (0.1423, -1.444, -4.785), (0.09561, -0.9708, -4.904), (0.04804, -0.4877, -4.976), (3.861e-06, -0.4901, 4.976), (3.847e-06, -0.9755, 4.904), (3.894e-06, -1.451, 4.785), (4.21e-06, -1.913, 4.619), (4.136e-06, -2.357, 4.41), (4.005e-06, -2.778, 4.157), (3.726e-06, -3.172, 3.865), (3.596e-06, -3.536, 3.536), (3.633e-06, -3.865, 3.172), (3.521e-06, -4.157, 2.778), (3.894e-06, -4.41, 2.357), (3.968e-06, -4.619, 1.913), (2.962e-06, -4.785, 1.451), (4.676e-06, -4.904, 0.9755), (3.223e-06, -4.976, 0.4901), (3.447e-06, -5.0, -8.146e-07), (3.223e-06, -4.976, -0.4901), (4.676e-06, -4.904, -0.9755), (3.372e-06, -4.785, -1.451), (4.266e-06, -4.619, -1.913), (3.894e-06, -4.41, -2.357), (3.447e-06, -4.157, -2.778), (3.409e-06, -3.865, -3.172), (4.229e-06, -3.536, -3.536), (4.024e-06, -3.172, -3.865), (4.117e-06, -2.778, -4.157), (4.061e-06, -2.357, -4.41), (4.285e-06, -1.913, -4.619), (3.875e-06, -1.451, -4.785), (3.996e-06, -0.9755, -4.904), (4.071e-06, -0.4901, -4.976), (-0.04803, -0.4877, 4.976), (-0.09561, -0.9708, 4.904), (-0.1423, -1.444, 4.785), (-0.1875, -1.904, 4.619), (-0.231, -2.346, 4.41), (-0.2723, -2.764, 4.157), (-0.3109, -3.157, 3.865), (-0.3465, -3.519, 3.536), (-0.3788, -3.846, 3.172), (-0.4075, -4.137, 2.778), (-0.4322, -4.388, 2.357), (-0.4528, -4.597, 1.913), (-0.469, -4.762, 1.451), (-0.4807, -4.88, 0.9755), (-0.4877, -4.952, 0.4901), (-0.4901, -4.976, -8.146e-07), (-0.4877, -4.952, -0.4901), (-0.4807, -4.88, -0.9755), (-0.469, -4.762, -1.451), (-0.4528, -4.597, -1.913), (-0.4322, -4.388, -2.357), (-0.4075, -4.137, -2.778), (-0.3788, -3.846, -3.172), (-0.3465, -3.519, -3.536), (-0.3109, -3.157, -3.865), (-0.2723, -2.764, -4.157), (-0.231, -2.346, -4.41), (-0.1875, -1.904, -4.619), (-0.1423, -1.444, -4.785), (-0.09561, -0.9708, -4.904), (-0.04803, -0.4877, -4.976), (-0.09561, -0.4807, 4.976), (-0.1903, -0.9567, 4.904), (-0.2832, -1.424, 4.785), (-0.3733, -1.877, 4.619), (-0.4598, -2.312, 4.41), (-0.5419, -2.724, 4.157), (-0.6188, -3.111, 3.865), (-0.6897, -3.468, 3.536), (-0.754, -3.791, 3.172), (-0.8111, -4.077, 2.778), (-0.8603, -4.325, 2.357), (-0.9012, -4.531, 1.913), (-0.9334, -4.693, 1.451), (-0.9567, -4.81, 0.9755), (-0.9708, -4.88, 0.4901), (-0.9754, -4.904, -8.146e-07), (-0.9708, -4.88, -0.4901), (-0.9567, -4.81, -0.9755), (-0.9334, -4.693, -1.451), (-0.9012, -4.531, -1.913), (-0.8603, -4.325, -2.357), (-0.8111, -4.077, -2.778), (-0.754, -3.791, -3.172), (-0.6897, -3.468, -3.536), (-0.6188, -3.111, -3.865), (-0.5419, -2.724, -4.157), (-0.4598, -2.312, -4.41), (-0.3733, -1.877, -4.619), (-0.2832, -1.424, -4.785), (-0.1903, -0.9567, -4.904), (-0.09561, -0.4807, -4.976), (-0.1423, -0.469, 4.976), (-0.2832, -0.9335, 4.904), (-0.4213, -1.389, 4.785), (-0.5554, -1.831, 4.619), (-0.6842, -2.255, 4.41), (-0.8064, -2.658, 4.157), (-0.9208, -3.035, 3.865), (-1.026, -3.383, 3.536), (-1.122, -3.699, 3.172), (-1.207, -3.978, 2.778), (-1.28, -4.22, 2.357), (-1.341, -4.42, 1.913), (-1.389, -4.579, 1.451), (-1.424, -4.693, 0.9755), (-1.444, -4.762, 0.4901), (-1.451, -4.785, -8.146e-07), (-1.444, -4.762, -0.4901), (-1.424, -4.693, -0.9755), (-1.389, -4.579, -1.451), (-1.341, -4.42, -1.913), (-1.28, -4.22, -2.357), (-1.207, -3.978, -2.778), (-1.122, -3.699, -3.172), (-1.026, -3.383, -3.536), (-0.9208, -3.035, -3.865), (-0.8064, -2.658, -4.157), (-0.6842, -2.255, -4.41), (-0.5554, -1.831, -4.619), (-0.4213, -1.389, -4.785), (-0.2832, -0.9334, -4.904), (-0.1423, -0.469, -4.976), (-0.1875, -0.4528, 4.976), (-0.3733, -0.9012, 4.904), (-0.5554, -1.341, 4.785), (-0.7322, -1.768, 4.619), (-0.902, -2.178, 4.41), (-1.063, -2.566, 4.157), (-1.214, -2.931, 3.865), (-1.353, -3.266, 3.536), (-1.479, -3.571, 3.172), (-1.591, -3.841, 2.778), (-1.687, -4.074, 2.357), (-1.768, -4.268, 1.913), (-1.831, -4.42, 1.451), (-1.877, -4.531, 0.9755), (-1.904, -4.597, 0.4901), (-1.913, -4.619, -8.146e-07), (-1.904, -4.597, -0.4901), (-1.877, -4.531, -0.9755), (-1.831, -4.42, -1.451), (-1.768, -4.268, -1.913), (-1.687, -4.074, -2.357), (-1.591, -3.841, -2.778), (-1.479, -3.571, -3.172), (-1.353, -3.266, -3.536), (-1.214, -2.931, -3.865), (-1.063, -2.566, -4.157), (-0.902, -2.178, -4.41), (-0.7322, -1.768, -4.619), (-0.5554, -1.341, -4.785), (-0.3733, -0.9012, -4.904), (-0.1875, -0.4528, -4.976), (-0.231, -0.4322, 4.976), (-0.4598, -0.8603, 4.904), (-0.6842, -1.28, 4.785), (-0.902, -1.687, 4.619), (-1.111, -2.079, 4.41), (-1.309, -2.45, 4.157), (-1.495, -2.797, 3.865), (-1.667, -3.118, 3.536), (-1.822, -3.409, 3.172), (-1.96, -3.666, 2.778), (-2.079, -3.889, 2.357), (-2.178, -4.074, 1.913), (-2.255, -4.22, 1.451), (-2.312, -4.325, 0.9755), (-2.346, -4.388, 0.4901), (-2.357, -4.41, -8.146e-07), (-2.346, -4.388, -0.4901), (-2.312, -4.325, -0.9755), (-2.255, -4.22, -1.451), (-2.178, -4.074, -1.913), (-2.079, -3.889, -2.357), (-1.96, -3.666, -2.778), (-1.822, -3.409, -3.172), (-1.667, -3.118, -3.536), (-1.495, -2.797, -3.865), (-1.309, -2.45, -4.157), (-1.111, -2.079, -4.41), (-0.902, -1.687, -4.619), (-0.6842, -1.28, -4.785), (-0.4598, -0.8603, -4.904), (-0.231, -0.4322, -4.976), (-0.2723, -0.4075, 4.976), (-0.5419, -0.8111, 4.904), (-0.8064, -1.207, 4.785), (-1.063, -1.591, 4.619), (-1.309, -1.96, 4.41), (-1.543, -2.31, 4.157), (-1.762, -2.637, 3.865), (-1.964, -2.94, 3.536), (-2.147, -3.214, 3.172), (-2.31, -3.457, 2.778), (-2.45, -3.666, 2.357), (-2.566, -3.841, 1.913), (-2.658, -3.978, 1.451), (-2.724, -4.077, 0.9755), (-2.764, -4.137, 0.4901), (-2.778, -4.157, -8.146e-07), (-2.764, -4.137, -0.4901), (-2.724, -4.077, -0.9755), (-2.658, -3.978, -1.451), (-2.566, -3.841, -1.913), (-2.45, -3.666, -2.357), (-2.31, -3.457, -2.778), (-2.147, -3.214, -3.172), (-1.964, -2.94, -3.536), (-1.762, -2.637, -3.865), (-1.543, -2.31, -4.157), (-1.309, -1.96, -4.41), (-1.063, -1.591, -4.619), (-0.8064, -1.207, -4.785), (-0.5419, -0.8111, -4.904), (-0.2723, -0.4075, -4.976), (-0.3109, -0.3788, 4.976), (-0.6188, -0.754, 4.904), (-0.9208, -1.122, 4.785), (-1.214, -1.479, 4.619), (-1.495, -1.822, 4.41), (-1.762, -2.147, 4.157), (-2.012, -2.452, 3.865), (-2.243, -2.733, 3.536), (-2.452, -2.988, 3.172), (-2.637, -3.214, 2.778), (-2.797, -3.409, 2.357), (-2.931, -3.571, 1.913), (-3.035, -3.699, 1.451), (-3.111, -3.791, 0.9755), (-3.157, -3.846, 0.4901), (-3.172, -3.865, -8.146e-07), (-3.157, -3.846, -0.4901), (-3.111, -3.791, -0.9755), (-3.035, -3.699, -1.451), (-2.931, -3.571, -1.913), (-2.797, -3.409, -2.357), (-2.637, -3.214, -2.778), (-2.452, -2.988, -3.172), (-2.243, -2.733, -3.536), (-2.012, -2.452, -3.865), (-1.762, -2.147, -4.157), (-1.495, -1.822, -4.41), (-1.214, -1.479, -4.619), (-0.9208, -1.122, -4.785), (-0.6188, -0.754, -4.904), (-0.3109, -0.3788, -4.976), (1.175e-06, -2.838e-06, 5.0), (-0.3465, -0.3465, 4.976), (-0.6897, -0.6898, 4.904), (-1.026, -1.026, 4.785), (-1.353, -1.353, 4.619), (-1.667, -1.667, 4.41), (-1.964, -1.964, 4.157), (-2.243, -2.243, 3.865), (-2.5, -2.5, 3.536), (-2.733, -2.733, 3.172), (-2.94, -2.94, 2.778), (-3.118, -3.118, 2.357), (-3.266, -3.266, 1.913), (-3.383, -3.383, 1.451), (-3.468, -3.468, 0.9755), (-3.519, -3.519, 0.4901), (-3.536, -3.536, -8.146e-07), (-3.519, -3.519, -0.4901), (-3.468, -3.468, -0.9755), (-3.383, -3.383, -1.451), (-3.266, -3.266, -1.913), (-3.118, -3.118, -2.357), (-2.94, -2.94, -2.778), (-2.733, -2.733, -3.172), (-2.5, -2.5, -3.536), (-2.243, -2.243, -3.865), (-1.964, -1.964, -4.157), (-1.667, -1.667, -4.41), (-1.353, -1.353, -4.619), (-1.026, -1.026, -4.785), (-0.6897, -0.6897, -4.904), (-0.3465, -0.3465, -4.976), (-0.3788, -0.3109, 4.976), (-0.754, -0.6188, 4.904), (-1.122, -0.9208, 4.785), (-1.479, -1.214, 4.619), (-1.822, -1.495, 4.41), (-2.147, -1.762, 4.157), (-2.452, -2.012, 3.865), (-2.733, -2.243, 3.536), (-2.988, -2.452, 3.172), (-3.214, -2.637, 2.778), (-3.409, -2.797, 2.357), (-3.571, -2.931, 1.913), (-3.699, -3.035, 1.451), (-3.791, -3.111, 0.9755), (-3.846, -3.157, 0.4901), (-3.865, -3.172, -8.146e-07), (-3.846, -3.157, -0.4901), (-3.791, -3.111, -0.9755), (-3.699, -3.035, -1.451), (-3.571, -2.931, -1.913), (-3.409, -2.797, -2.357), (-3.214, -2.637, -2.778), (-2.988, -2.452, -3.172), (-2.733, -2.243, -3.536), (-2.452, -2.012, -3.865), (-2.147, -1.762, -4.157), (-1.822, -1.495, -4.41), (-1.479, -1.214, -4.619), (-1.122, -0.9208, -4.785), (-0.754, -0.6188, -4.904), (-0.3788, -0.3109, -4.976), (-0.4075, -0.2723, 4.976), (-0.8111, -0.5419, 4.904), (-1.207, -0.8064, 4.785), (-1.591, -1.063, 4.619), (-1.96, -1.309, 4.41), (-2.31, -1.543, 4.157), (-2.637, -1.762, 3.865), (-2.94, -1.964, 3.536), (-3.214, -2.147, 3.172), (-3.457, -2.31, 2.778), (-3.666, -2.45, 2.357), (-3.841, -2.566, 1.913), (-3.978, -2.658, 1.451), (-4.077, -2.724, 0.9755), (-4.137, -2.764, 0.4901), (-4.157, -2.778, -8.146e-07), (-4.137, -2.764, -0.4901), (-4.077, -2.724, -0.9755), (-3.978, -2.658, -1.451), (-3.841, -2.566, -1.913), (-3.666, -2.45, -2.357), (-3.457, -2.31, -2.778), (-3.214, -2.147, -3.172), (-2.94, -1.964, -3.536), (-2.637, -1.762, -3.865), (-2.31, -1.543, -4.157), (-1.96, -1.309, -4.41), (-1.591, -1.063, -4.619), (-1.207, -0.8064, -4.785), (-0.8111, -0.5419, -4.904), (-0.4075, -0.2723, -4.976), (-0.4322, -0.231, 4.976), (-0.8603, -0.4598, 4.904), (-1.28, -0.6842, 4.785), (-1.687, -0.902, 4.619), (-2.079, -1.111, 4.41), (-2.45, -1.309, 4.157), (-2.797, -1.495, 3.865), (-3.118, -1.667, 3.536), (-3.409, -1.822, 3.172), (-3.666, -1.96, 2.778), (-3.889, -2.079, 2.357), (-4.074, -2.178, 1.913), (-4.22, -2.255, 1.451), (-4.325, -2.312, 0.9755), (-4.388, -2.346, 0.4901), (-4.41, -2.357, -8.146e-07), (-4.388, -2.346, -0.4901), (-4.325, -2.312, -0.9755), (-4.22, -2.255, -1.451), (-4.074, -2.178, -1.913), (-3.889, -2.079, -2.357), (-3.666, -1.96, -2.778), (-3.409, -1.822, -3.172), (-3.118, -1.667, -3.536), (-2.797, -1.495, -3.865), (-2.45, -1.309, -4.157), (-2.079, -1.111, -4.41), (-1.687, -0.902, -4.619), (-1.28, -0.6842, -4.785), (-0.8603, -0.4598, -4.904), (-0.4322, -0.231, -4.976), (4.013e-06, 0.0, -5.0), (-0.4528, -0.1875, 4.976), (-0.9012, -0.3733, 4.904), (-1.341, -0.5554, 4.785), (-1.768, -0.7322, 4.619), (-2.178, -0.902, 4.41), (-2.566, -1.063, 4.157), (-2.931, -1.214, 3.865), (-3.266, -1.353, 3.536), (-3.571, -1.479, 3.172), (-3.841, -1.591, 2.778), (-4.074, -1.687, 2.357), (-4.268, -1.768, 1.913), (-4.42, -1.831, 1.451), (-4.531, -1.877, 0.9755), (-4.597, -1.904, 0.4901), (-4.619, -1.913, -8.146e-07), (-4.597, -1.904, -0.4901), (-4.531, -1.877, -0.9755), (-4.42, -1.831, -1.451), (-4.268, -1.768, -1.913), (-4.074, -1.687, -2.357), (-3.841, -1.591, -2.778), (-3.571, -1.479, -3.172), (-3.266, -1.353, -3.536), (-2.931, -1.214, -3.865), (-2.566, -1.063, -4.157), (-2.178, -0.902, -4.41), (-1.768, -0.7322, -4.619), (-1.341, -0.5554, -4.785), (-0.9012, -0.3733, -4.904), (-0.4528, -0.1875, -4.976), (-0.469, -0.1423, 4.976), (-0.9334, -0.2832, 4.904), (-1.389, -0.4213, 4.785), (-1.831, -0.5554, 4.619), (-2.255, -0.6842, 4.41), (-2.658, -0.8064, 4.157), (-3.035, -0.9208, 3.865), (-3.383, -1.026, 3.536), (-3.699, -1.122, 3.172), (-3.978, -1.207, 2.778), (-4.22, -1.28, 2.357), (-4.42, -1.341, 1.913), (-4.579, -1.389, 1.451), (-4.693, -1.424, 0.9755), (-4.762, -1.444, 0.4901), (-4.785, -1.451, -8.146e-07), (-4.762, -1.444, -0.4901), (-4.693, -1.424, -0.9755), (-4.579, -1.389, -1.451), (-4.42, -1.341, -1.913), (-4.22, -1.28, -2.357), (-3.978, -1.207, -2.778), (-3.699, -1.122, -3.172), (-3.383, -1.026, -3.536), (-3.035, -0.9208, -3.865), (-2.658, -0.8064, -4.157), (-2.255, -0.6842, -4.41), (-1.831, -0.5554, -4.619), (-1.389, -0.4213, -4.785), (-0.9334, -0.2832, -4.904), (-0.469, -0.1423, -4.976), (-0.4807, -0.09561, 4.976), (-0.9567, -0.1903, 4.904), (-1.424, -0.2832, 4.785), (-1.877, -0.3733, 4.619), (-2.312, -0.4598, 4.41), (-2.724, -0.5419, 4.157), (-3.111, -0.6188, 3.865), (-3.468, -0.6897, 3.536), (-3.791, -0.754, 3.172), (-4.077, -0.8111, 2.778), (-4.325, -0.8603, 2.357), (-4.531, -0.9012, 1.913), (-4.693, -0.9334, 1.451), (-4.81, -0.9567, 0.9755), (-4.88, -0.9708, 0.4901), (-4.904, -0.9755, -8.146e-07), (-4.88, -0.9708, -0.4901), (-4.81, -0.9567, -0.9755), (-4.693, -0.9334, -1.451), (-4.531, -0.9012, -1.913), (-4.325, -0.8603, -2.357), (-4.077, -0.8111, -2.778), (-3.791, -0.754, -3.172), (-3.468, -0.6897, -3.536), (-3.111, -0.6188, -3.865), (-2.724, -0.5419, -4.157), (-2.312, -0.4598, -4.41), (-1.877, -0.3733, -4.619), (-1.424, -0.2832, -4.785), (-0.9567, -0.1903, -4.904), (-0.4807, -0.09561, -4.976), (-0.4877, -0.04804, 4.976), (-0.9708, -0.09561, 4.904), (-1.444, -0.1423, 4.785), (-1.904, -0.1875, 4.619), (-2.346, -0.231, 4.41), (-2.764, -0.2723, 4.157), (-3.157, -0.3109, 3.865), (-3.519, -0.3465, 3.536), (-3.846, -0.3788, 3.172), (-4.137, -0.4075, 2.778), (-4.388, -0.4322, 2.357), (-4.597, -0.4528, 1.913), (-4.762, -0.469, 1.451), (-4.88, -0.4807, 0.9755), (-4.952, -0.4877, 0.4901), (-4.976, -0.4901, -8.146e-07), (-4.952, -0.4877, -0.4901), (-4.88, -0.4807, -0.9755), (-4.762, -0.469, -1.451), (-4.597, -0.4528, -1.913), (-4.388, -0.4322, -2.357), (-4.137, -0.4075, -2.778), (-3.846, -0.3788, -3.172), (-3.519, -0.3465, -3.536), (-3.157, -0.3109, -3.865), (-2.764, -0.2723, -4.157), (-2.346, -0.231, -4.41), (-1.904, -0.1875, -4.619), (-1.444, -0.1423, -4.785), (-0.9708, -0.09561, -4.904), (-0.4877, -0.04804, -4.976), (-1.451, 5.811e-08, 4.785), (-4.904, -1.208e-06, 0.9755), (-4.904, -1.208e-06, -0.9755), (-2.778, 2.257e-07, -4.157)], [], [(24, 23, 54, 55), (5, 4, 32, 33), (3, 2, 30, 31), (13, 12, 41, 42), (21, 20, 50, 51), (19, 18, 48, 49), (10, 9, 37, 38), (17, 16, 46, 47), (8, 7, 35, 36), (25, 24, 55, 56), (6, 5, 33, 34), (23, 22, 53, 54), (14, 13, 42, 43), (4, 3, 31, 32), (20, 19, 49, 50), (1, 0, 27, 28), (11, 10, 38, 39), (18, 17, 47, 48), (9, 8, 36, 37), (26, 25, 56, 57), (16, 15, 45, 46), (7, 6, 34, 35), (56, 55, 86, 87), (45, 44, 75, 76), (34, 33, 64, 65), (54, 53, 84, 85), (43, 42, 73, 74), (32, 31, 62, 63), (52, 51, 82, 83), (30, 29, 60, 61), (41, 40, 71, 72), (50, 49, 80, 81), (28, 27, 58, 59), (39, 38, 69, 70), (48, 47, 78, 79), (37, 36, 67, 68), (57, 56, 87, 88), (46, 45, 76, 77), (35, 34, 65, 66), (55, 54, 85, 86), (44, 43, 74, 75), (33, 32, 63, 64), (53, 52, 83, 84), (31, 30, 61, 62), (42, 41, 72, 73), (51, 50, 81, 82), (29, 28, 59, 60), (40, 39, 70, 71), (49, 48, 79, 80), (38, 37, 68, 69), (47, 46, 77, 78), (36, 35, 66, 67), (88, 87, 118, 119), (77, 76, 107, 108), (66, 65, 96, 97), (86, 85, 116, 117), (75, 74, 105, 106), (64, 63, 94, 95), (84, 83, 114, 115), (62, 61, 92, 93), (73, 72, 103, 104), (82, 81, 112, 113), (60, 59, 90, 91), (71, 70, 101, 102), (80, 79, 110, 111), (69, 68, 99, 100), (78, 77, 108, 109), (67, 66, 97, 98), (87, 86, 117, 118), (76, 75, 106, 107), (65, 64, 95, 96), (85, 84, 115, 116), (74, 73, 104, 105), (63, 62, 93, 94), (83, 82, 113, 114), (61, 60, 91, 92), (72, 71, 102, 103), (81, 80, 111, 112), (59, 58, 89, 90), (70, 69, 100, 101), (79, 78, 109, 110), (68, 67, 98, 99), (109, 108, 139, 140), (98, 97, 128, 129), (118, 117, 148, 149), (107, 106, 137, 138), (96, 95, 126, 127), (116, 115, 146, 147), (105, 104, 135, 136), (94, 93, 124, 125), (114, 113, 144, 145), (92, 91, 122, 123), (103, 102, 133, 134), (112, 111, 142, 143), (90, 89, 120, 121), (101, 100, 131, 132), (110, 109, 140, 141), (99, 98, 129, 130), (119, 118, 149, 150), (108, 107, 138, 139), (97, 96, 127, 128), (117, 116, 147, 148), (106, 105, 136, 137), (95, 94, 125, 126), (115, 114, 145, 146), (93, 92, 123, 124), (104, 103, 134, 135), (113, 112, 143, 144), (91, 90, 121, 122), (102, 101, 132, 133), (111, 110, 141, 142), (100, 99, 130, 131), (141, 140, 171, 172), (130, 129, 160, 161), (150, 149, 180, 181), (139, 138, 169, 170), (128, 127, 158, 159), (148, 147, 178, 179), (137, 136, 167, 168), (126, 125, 156, 157), (146, 145, 176, 177), (124, 123, 154, 155), (135, 134, 165, 166), (144, 143, 174, 175), (122, 121, 152, 153), (133, 132, 163, 164), (142, 141, 172, 173), (131, 130, 161, 162), (140, 139, 170, 171), (129, 128, 159, 160), (149, 148, 179, 180), (138, 137, 168, 169), (127, 126, 157, 158), (147, 146, 177, 178), (136, 135, 166, 167), (125, 124, 155, 156), (145, 144, 175, 176), (123, 122, 153, 154), (134, 133, 164, 165), (143, 142, 173, 174), (121, 120, 151, 152), (132, 131, 162, 163), (173, 172, 203, 204), (162, 161, 192, 193), (171, 170, 201, 202), (160, 159, 190, 191), (180, 179, 210, 211), (169, 168, 199, 200), (158, 157, 188, 189), (178, 177, 208, 209), (167, 166, 197, 198), (156, 155, 186, 187), (176, 175, 206, 207), (154, 153, 184, 185), (165, 164, 195, 196), (174, 173, 204, 205), (152, 151, 182, 183), (163, 162, 193, 194), (172, 171, 202, 203), (161, 160, 191, 192), (181, 180, 211, 212), (170, 169, 200, 201), (159, 158, 189, 190), (179, 178, 209, 210), (168, 167, 198, 199), (157, 156, 187, 188), (177, 176, 207, 208), (155, 154, 185, 186), (166, 165, 196, 197), (175, 174, 205, 206), (153, 152, 183, 184), (164, 163, 194, 195), (205, 204, 235, 236), (183, 182, 213, 214), (194, 193, 224, 225), (203, 202, 233, 234), (192, 191, 222, 223), (212, 211, 242, 243), (201, 200, 231, 232), (190, 189, 220, 221), (210, 209, 240, 241), (199, 198, 229, 230), (188, 187, 218, 219), (208, 207, 238, 239), (186, 185, 216, 217), (197, 196, 227, 228), (206, 205, 236, 237), (184, 183, 214, 215), (195, 194, 225, 226), (204, 203, 234, 235), (193, 192, 223, 224), (202, 201, 232, 233), (191, 190, 221, 222), (211, 210, 241, 242), (200, 199, 230, 231), (189, 188, 219, 220), (209, 208, 239, 240), (198, 197, 228, 229), (187, 186, 217, 218), (207, 206, 237, 238), (185, 184, 215, 216), (196, 195, 226, 227), (237, 236, 267, 268), (215, 214, 245, 246), (226, 225, 256, 257), (235, 234, 265, 266), (224, 223, 254, 255), (233, 232, 263, 264), (222, 221, 252, 253), (242, 241, 272, 273), (231, 230, 261, 262), (220, 219, 250, 251), (240, 239, 270, 271), (229, 228, 259, 260), (218, 217, 248, 249), (238, 237, 268, 269), (216, 215, 246, 247), (227, 226, 257, 258), (236, 235, 266, 267), (214, 213, 244, 245), (225, 224, 255, 256), (234, 233, 264, 265), (223, 222, 253, 254), (243, 242, 273, 274), (232, 231, 262, 263), (221, 220, 251, 252), (241, 240, 271, 272), (230, 229, 260, 261), (219, 218, 249, 250), (239, 238, 269, 270), (217, 216, 247, 248), (228, 227, 258, 259), (269, 268, 299, 300), (247, 246, 277, 278), (258, 257, 288, 289), (267, 266, 297, 298), (245, 244, 275, 276), (256, 255, 286, 287), (265, 264, 295, 296), (254, 253, 284, 285), (274, 273, 304, 305), (263, 262, 293, 294), (252, 251, 282, 283), (272, 271, 302, 303), (261, 260, 291, 292), (250, 249, 280, 281), (270, 269, 300, 301), (248, 247, 278, 279), (259, 258, 289, 290), (268, 267, 298, 299), (246, 245, 276, 277), (257, 256, 287, 288), (266, 265, 296, 297), (255, 254, 285, 286), (264, 263, 294, 295), (253, 252, 283, 284), (273, 272, 303, 304), (262, 261, 292, 293), (251, 250, 281, 282), (271, 270, 301, 302), (260, 259, 290, 291), (249, 248, 279, 280), (301, 300, 331, 332), (279, 278, 309, 310), (290, 289, 320, 321), (299, 298, 329, 330), (277, 276, 307, 308), (288, 287, 318, 319), (297, 296, 327, 328), (286, 285, 316, 317), (295, 294, 325, 326), (284, 283, 314, 315), (304, 303, 334, 335), (293, 292, 323, 324), (282, 281, 312, 313), (302, 301, 332, 333), (291, 290, 321, 322), (280, 279, 310, 311), (300, 299, 330, 331), (278, 277, 308, 309), (289, 288, 319, 320), (298, 297, 328, 329), (276, 275, 306, 307), (287, 286, 317, 318), (296, 295, 326, 327), (285, 284, 315, 316), (305, 304, 335, 336), (294, 293, 324, 325), (283, 282, 313, 314), (303, 302, 333, 334), (292, 291, 322, 323), (281, 280, 311, 312), (333, 332, 363, 364), (322, 321, 352, 353), (311, 310, 341, 342), (331, 330, 361, 362), (309, 308, 339, 340), (320, 319, 350, 351), (329, 328, 359, 360), (307, 306, 337, 338), (318, 317, 348, 349), (327, 326, 357, 358), (316, 315, 346, 347), (336, 335, 366, 367), (325, 324, 355, 356), (314, 313, 344, 345), (334, 333, 364, 365), (323, 322, 353, 354), (312, 311, 342, 343), (332, 331, 362, 363), (310, 309, 340, 341), (321, 320, 351, 352), (330, 329, 360, 361), (308, 307, 338, 339), (319, 318, 349, 350), (328, 327, 358, 359), (317, 316, 347, 348), (326, 325, 356, 357), (315, 314, 345, 346), (335, 334, 365, 366), (324, 323, 354, 355), (313, 312, 343, 344), (365, 364, 395, 396), (354, 353, 384, 385), (343, 342, 373, 374), (363, 362, 393, 394), (341, 340, 371, 372), (352, 351, 382, 383), (361, 360, 391, 392), (339, 338, 369, 370), (350, 349, 380, 381), (359, 358, 389, 390), (348, 347, 378, 379), (357, 356, 387, 388), (346, 345, 376, 377), (366, 365, 396, 397), (355, 354, 385, 386), (344, 343, 374, 375), (364, 363, 394, 395), (353, 352, 383, 384), (342, 341, 372, 373), (362, 361, 392, 393), (340, 339, 370, 371), (351, 350, 381, 382), (360, 359, 390, 391), (338, 337, 368, 369), (349, 348, 379, 380), (358, 357, 388, 389), (347, 346, 377, 378), (367, 366, 397, 398), (356, 355, 386, 387), (345, 344, 375, 376), (397, 396, 427, 428), (386, 385, 416, 417), (375, 374, 405, 406), (395, 394, 425, 426), (384, 383, 414, 415), (373, 372, 403, 404), (393, 392, 423, 424), (371, 370, 401, 402), (382, 381, 412, 413), (391, 390, 421, 422), (369, 368, 399, 400), (380, 379, 410, 411), (389, 388, 419, 420), (378, 377, 408, 409), (398, 397, 428, 429), (387, 386, 417, 418), (376, 375, 406, 407), (396, 395, 426, 427), (385, 384, 415, 416), (374, 373, 404, 405), (394, 393, 424, 425), (372, 371, 402, 403), (383, 382, 413, 414), (392, 391, 422, 423), (370, 369, 400, 401), (381, 380, 411, 412), (390, 389, 420, 421), (379, 378, 409, 410), (388, 387, 418, 419), (377, 376, 407, 408), (429, 428, 459, 460), (418, 417, 448, 449), (407, 406, 437, 438), (427, 426, 457, 458), (416, 415, 446, 447), (405, 404, 435, 436), (425, 424, 455, 456), (403, 402, 433, 434), (414, 413, 444, 445), (423, 422, 453, 454), (401, 400, 431, 432), (412, 411, 442, 443), (421, 420, 451, 452), (410, 409, 440, 441), (419, 418, 449, 450), (408, 407, 438, 439), (428, 427, 458, 459), (417, 416, 447, 448), (406, 405, 436, 437), (426, 425, 456, 457), (415, 414, 445, 446), (404, 403, 434, 435), (424, 423, 454, 455), (402, 401, 432, 433), (413, 412, 443, 444), (422, 421, 452, 453), (400, 399, 430, 431), (411, 410, 441, 442), (420, 419, 450, 451), (409, 408, 439, 440), (450, 449, 480, 481), (439, 438, 469, 470), (459, 458, 489, 490), (448, 447, 478, 479), (437, 436, 467, 468), (457, 456, 487, 488), (446, 445, 476, 477), (435, 434, 465, 466), (455, 454, 485, 486), (433, 432, 463, 464), (444, 443, 474, 475), (453, 452, 483, 484), (431, 430, 461, 462), (442, 441, 472, 473), (451, 450, 481, 482), (440, 439, 470, 471), (460, 459, 490, 491), (449, 448, 479, 480), (438, 437, 468, 469), (458, 457, 488, 489), (447, 446, 477, 478), (436, 435, 466, 467), (456, 455, 486, 487), (434, 433, 464, 465), (445, 444, 475, 476), (454, 453, 484, 485), (432, 431, 462, 463), (443, 442, 473, 474), (452, 451, 482, 483), (441, 440, 471, 472), (482, 481, 512, 513), (471, 470, 501, 502), (491, 490, 521, 522), (480, 479, 510, 511), (469, 468, 499, 500), (489, 488, 519, 520), (478, 477, 508, 509), (467, 466, 497, 498), (487, 486, 517, 518), (465, 464, 495, 496), (476, 475, 506, 507), (485, 484, 515, 516), (463, 462, 493, 494), (474, 473, 504, 505), (483, 482, 513, 514), (472, 471, 502, 503), (481, 480, 511, 512), (470, 469, 500, 501), (490, 489, 520, 521), (479, 478, 509, 510), (468, 467, 498, 499), (488, 487, 518, 519), (477, 476, 507, 508), (466, 465, 496, 497), (486, 485, 516, 517), (464, 463, 494, 495), (475, 474, 505, 506), (484, 483, 514, 515), (462, 461, 492, 493), (473, 472, 503, 504), (514, 513, 544, 545), (503, 502, 533, 534), (512, 511, 542, 543), (501, 500, 531, 532), (521, 520, 551, 552), (510, 509, 540, 541), (499, 498, 529, 530), (519, 518, 549, 550), (508, 507, 538, 539), (497, 496, 527, 528), (517, 516, 547, 548), (495, 494, 525, 526), (506, 505, 536, 537), (515, 514, 545, 546), (493, 492, 523, 524), (504, 503, 534, 535), (513, 512, 543, 544), (502, 501, 532, 533), (522, 521, 552, 553), (511, 510, 541, 542), (500, 499, 530, 531), (520, 519, 550, 551), (509, 508, 539, 540), (498, 497, 528, 529), (518, 517, 548, 549), (496, 495, 526, 527), (507, 506, 537, 538), (516, 515, 546, 547), (494, 493, 524, 525), (505, 504, 535, 536), (546, 545, 576, 577), (524, 523, 554, 555), (535, 534, 565, 566), (544, 543, 574, 575), (533, 532, 563, 564), (553, 552, 583, 584), (542, 541, 572, 573), (531, 530, 561, 562), (551, 550, 581, 582), (540, 539, 570, 571), (529, 528, 559, 560), (549, 548, 579, 580), (527, 526, 557, 558), (538, 537, 568, 569), (547, 546, 577, 578), (525, 524, 555, 556), (536, 535, 566, 567), (545, 544, 575, 576), (534, 533, 564, 565), (543, 542, 573, 574), (532, 531, 562, 563), (552, 551, 582, 583), (541, 540, 571, 572), (530, 529, 560, 561), (550, 549, 580, 581), (539, 538, 569, 570), (528, 527, 558, 559), (548, 547, 578, 579), (526, 525, 556, 557), (537, 536, 567, 568), (578, 577, 608, 609), (556, 555, 586, 587), (567, 566, 597, 598), (576, 575, 606, 607), (565, 564, 595, 596), (574, 573, 604, 605), (563, 562, 593, 594), (583, 582, 613, 614), (572, 571, 602, 603), (561, 560, 591, 592), (581, 580, 611, 612), (570, 569, 600, 601), (559, 558, 589, 590), (579, 578, 609, 610), (557, 556, 587, 588), (568, 567, 598, 599), (577, 576, 607, 608), (555, 554, 585, 586), (566, 565, 596, 597), (575, 574, 605, 606), (564, 563, 594, 595), (584, 583, 614, 615), (573, 572, 603, 604), (562, 561, 592, 593), (582, 581, 612, 613), (571, 570, 601, 602), (560, 559, 590, 591), (580, 579, 610, 611), (558, 557, 588, 589), (569, 568, 599, 600), (610, 609, 640, 641), (588, 587, 618, 619), (599, 598, 629, 630), (608, 607, 638, 639), (586, 585, 616, 617), (597, 596, 627, 628), (606, 605, 636, 637), (595, 594, 625, 626), (615, 614, 645, 646), (604, 603, 634, 635), (593, 592, 623, 624), (613, 612, 643, 644), (602, 601, 632, 633), (591, 590, 621, 622), (611, 610, 641, 642), (589, 588, 619, 620), (600, 599, 630, 631), (609, 608, 639, 640), (587, 586, 617, 618), (598, 597, 628, 629), (607, 606, 637, 638), (596, 595, 626, 627), (605, 604, 635, 636), (594, 593, 624, 625), (614, 613, 644, 645), (603, 602, 633, 634), (592, 591, 622, 623), (612, 611, 642, 643), (601, 600, 631, 632), (590, 589, 620, 621), (642, 641, 672, 673), (620, 619, 650, 651), (631, 630, 661, 662), (640, 639, 670, 671), (618, 617, 648, 649), (629, 628, 659, 660), (638, 637, 668, 669), (627, 626, 657, 658), (636, 635, 666, 667), (625, 624, 655, 656), (645, 644, 675, 676), (634, 633, 664, 665), (623, 622, 653, 654), (643, 642, 673, 674), (632, 631, 662, 663), (621, 620, 651, 652), (641, 640, 671, 672), (619, 618, 649, 650), (630, 629, 660, 661), (639, 638, 669, 670), (617, 616, 647, 648), (628, 627, 658, 659), (637, 636, 667, 668), (626, 625, 656, 657), (646, 645, 676, 677), (635, 634, 665, 666), (624, 623, 654, 655), (644, 643, 674, 675), (633, 632, 663, 664), (622, 621, 652, 653), (674, 673, 704, 705), (663, 662, 693, 694), (652, 651, 682, 683), (672, 671, 702, 703), (650, 649, 680, 681), (661, 660, 691, 692), (670, 669, 700, 701), (648, 647, 678, 679), (659, 658, 689, 690), (668, 667, 698, 699), (657, 656, 687, 688), (677, 676, 707, 708), (666, 665, 696, 697), (655, 654, 685, 686), (675, 674, 705, 706), (664, 663, 694, 695), (653, 652, 683, 684), (673, 672, 703, 704), (651, 650, 681, 682), (662, 661, 692, 693), (671, 670, 701, 702), (649, 648, 679, 680), (660, 659, 690, 691), (669, 668, 699, 700), (658, 657, 688, 689), (667, 666, 697, 698), (656, 655, 686, 687), (676, 675, 706, 707), (665, 664, 695, 696), (654, 653, 684, 685), (706, 705, 736, 737), (695, 694, 725, 726), (684, 683, 714, 715), (704, 703, 734, 735), (682, 681, 712, 713), (693, 692, 723, 724), (702, 701, 732, 733), (680, 679, 710, 711), (691, 690, 721, 722), (700, 699, 730, 731), (689, 688, 719, 720), (698, 697, 728, 729), (687, 686, 717, 718), (707, 706, 737, 738), (696, 695, 726, 727), (685, 684, 715, 716), (705, 704, 735, 736), (694, 693, 724, 725), (683, 682, 713, 714), (703, 702, 733, 734), (681, 680, 711, 712), (692, 691, 722, 723), (701, 700, 731, 732), (679, 678, 709, 710), (690, 689, 720, 721), (699, 698, 729, 730), (688, 687, 718, 719), (708, 707, 738, 739), (697, 696, 727, 728), (686, 685, 716, 717), (738, 737, 768, 769), (727, 726, 757, 758), (716, 715, 746, 747), (736, 735, 766, 767), (725, 724, 755, 756), (714, 713, 744, 745), (734, 733, 764, 765), (712, 711, 742, 743), (723, 722, 753, 754), (732, 731, 762, 763), (710, 709, 740, 741), (721, 720, 751, 752), (730, 729, 760, 761), (719, 718, 749, 750), (739, 738, 769, 770), (728, 727, 758, 759), (717, 716, 747, 748), (737, 736, 767, 768), (726, 725, 756, 757), (715, 714, 745, 746), (735, 734, 765, 766), (713, 712, 743, 744), (724, 723, 754, 755), (733, 732, 763, 764), (711, 710, 741, 742), (722, 721, 752, 753), (731, 730, 761, 762), (720, 719, 750, 751), (729, 728, 759, 760), (718, 717, 748, 749), (770, 769, 800, 801), (759, 758, 789, 790), (748, 747, 778, 779), (768, 767, 798, 799), (757, 756, 787, 788), (746, 745, 776, 777), (766, 765, 796, 797), (744, 743, 774, 775), (755, 754, 785, 786), (764, 763, 794, 795), (742, 741, 772, 773), (753, 752, 783, 784), (762, 761, 792, 793), (751, 750, 781, 782), (760, 759, 790, 791), (749, 748, 779, 780), (769, 768, 799, 800), (758, 757, 788, 789), (747, 746, 777, 778), (767, 766, 797, 798), (756, 755, 786, 787), (745, 744, 775, 776), (765, 764, 795, 796), (743, 742, 773, 774), (754, 753, 784, 785), (763, 762, 793, 794), (741, 740, 771, 772), (752, 751, 782, 783), (761, 760, 791, 792), (750, 749, 780, 781), (791, 790, 821, 822), (780, 779, 810, 811), (800, 799, 830, 831), (789, 788, 819, 820), (778, 777, 808, 809), (798, 797, 828, 829), (787, 786, 817, 818), (776, 775, 806, 807), (796, 795, 826, 827), (774, 773, 804, 805), (785, 784, 815, 816), (794, 793, 824, 825), (772, 771, 802, 803), (783, 782, 813, 814), (792, 791, 822, 823), (781, 780, 811, 812), (801, 800, 831, 832), (790, 789, 820, 821), (779, 778, 809, 810), (799, 798, 829, 830), (788, 787, 818, 819), (777, 776, 807, 808), (797, 796, 827, 828), (775, 774, 805, 806), (786, 785, 816, 817), (795, 794, 825, 826), (773, 772, 803, 804), (784, 783, 814, 815), (793, 792, 823, 824), (782, 781, 812, 813), (829, 828, 859, 860), (818, 817, 848, 849), (807, 806, 837, 838), (827, 826, 857, 858), (805, 804, 835, 836), (816, 815, 846, 847), (825, 824, 855, 856), (803, 802, 833, 834), (814, 813, 844, 845), (823, 822, 853, 854), (812, 811, 842, 843), (832, 831, 862, 863), (821, 820, 851, 852), (810, 809, 840, 841), (830, 829, 860, 861), (819, 818, 849, 850), (808, 807, 838, 839), (828, 827, 858, 859), (806, 805, 836, 837), (817, 816, 847, 848), (826, 825, 856, 857), (804, 803, 834, 835), (815, 814, 845, 846), (824, 823, 854, 855), (813, 812, 843, 844), (822, 821, 852, 853), (811, 810, 841, 842), (831, 830, 861, 862), (820, 819, 850, 851), (809, 808, 839, 840), (861, 860, 891, 892), (850, 849, 880, 881), (839, 838, 869, 870), (859, 858, 889, 890), (837, 836, 867, 868), (848, 847, 878, 879), (857, 856, 887, 888), (835, 834, 865, 866), (846, 845, 876, 877), (855, 854, 885, 886), (844, 843, 874, 875), (853, 852, 883, 884), (842, 841, 872, 873), (862, 861, 892, 893), (851, 850, 881, 882), (840, 839, 870, 871), (860, 859, 890, 891), (849, 848, 879, 880), (838, 837, 868, 869), (858, 857, 888, 889), (836, 835, 866, 867), (847, 846, 877, 878), (856, 855, 886, 887), (834, 833, 864, 865), (845, 844, 875, 876), (854, 853, 884, 885), (843, 842, 873, 874), (863, 862, 893, 894), (852, 851, 882, 883), (841, 840, 871, 872), (893, 892, 923, 924), (882, 881, 912, 913), (871, 870, 901, 902), (891, 890, 921, 922), (880, 879, 910, 911), (869, 868, 899, 900), (889, 888, 919, 920), (867, 866, 897, 898), (878, 877, 908, 909), (887, 886, 917, 918), (865, 864, 895, 896), (876, 875, 906, 907), (885, 884, 915, 916), (874, 873, 904, 905), (894, 893, 924, 925), (883, 882, 913, 914), (872, 871, 902, 903), (892, 891, 922, 923), (881, 880, 911, 912), (870, 869, 900, 901), (890, 889, 920, 921), (868, 867, 898, 899), (879, 878, 909, 910), (888, 887, 918, 919), (866, 865, 896, 897), (877, 876, 907, 908), (886, 885, 916, 917), (875, 874, 905, 906), (884, 883, 914, 915), (873, 872, 903, 904), (925, 924, 955, 956), (914, 913, 944, 945), (903, 902, 933, 934), (923, 922, 953, 954), (912, 911, 942, 943), (901, 900, 931, 932), (921, 920, 951, 952), (899, 898, 929, 930), (910, 909, 940, 941), (919, 918, 949, 950), (897, 896, 927, 928), (908, 907, 938, 939), (917, 916, 947, 948), (906, 905, 936, 937), (915, 914, 945, 946), (904, 903, 934, 935), (924, 923, 954, 955), (913, 912, 943, 944), (902, 901, 932, 933), (922, 921, 952, 953), (911, 910, 941, 942), (900, 899, 930, 931), (920, 919, 950, 951), (898, 897, 928, 929), (909, 908, 939, 940), (918, 917, 948, 949), (896, 895, 926, 927), (907, 906, 937, 938), (916, 915, 946, 947), (905, 904, 935, 936), (946, 945, 976, 977), (935, 934, 965, 966), (955, 954, 985, 986), (944, 943, 974, 975), (933, 932, 963, 964), (953, 952, 983, 984), (942, 941, 972, 973), (931, 930, 961, 962), (951, 950, 981, 982), (929, 928, 959, 960), (940, 939, 970, 971), (949, 948, 979, 980), (927, 926, 957, 958), (938, 937, 968, 969), (947, 946, 977, 978), (936, 935, 966, 967), (956, 955, 986, 987), (945, 944, 975, 976), (934, 933, 964, 965), (954, 953, 984, 985), (943, 942, 973, 974), (932, 931, 962, 963), (952, 951, 982, 983), (930, 929, 960, 961), (941, 940, 971, 972), (950, 949, 980, 981), (928, 927, 958, 959), (939, 938, 969, 970), (948, 947, 978, 979), (937, 936, 967, 968), (978, 977, 1008, 1009), (967, 966, 997, 998), (987, 986, 1017, 1018), (976, 975, 1006, 1007), (965, 964, 995, 996), (985, 984, 1015, 1016), (974, 973, 1004, 1005), (963, 962, 993, 994), (983, 982, 1013, 1014), (961, 960, 991, 992), (972, 971, 1002, 1003), (981, 980, 1011, 1012), (959, 958, 989, 990), (970, 969, 1000, 1001), (979, 978, 1009, 1010), (968, 967, 998, 999), (977, 976, 1007, 1008), (966, 965, 996, 997), (986, 985, 1016, 1017), (975, 974, 1005, 1006), (964, 963, 994, 995), (984, 983, 1014, 1015), (973, 972, 1003, 1004), (962, 961, 992, 993), (982, 981, 1012, 1013), (960, 959, 990, 991), (971, 970, 1001, 1002), (980, 979, 1010, 1011), (958, 957, 988, 989), (969, 968, 999, 1000), (1010, 1009, 1040, 1041), (999, 998, 1029, 1030), (1008, 1007, 1038, 1039), (997, 996, 1027, 1028), (1017, 1016, 1047, 1048), (1006, 1005, 1036, 1037), (995, 994, 1025, 1026), (1015, 1014, 1045, 1046), (1004, 1003, 1034, 1035), (993, 992, 1023, 1024), (1013, 1012, 1043, 1044), (991, 990, 1021, 1022), (1002, 1001, 1032, 1033), (1011, 1010, 1041, 1042), (989, 988, 1019, 1020), (1000, 999, 1030, 1031), (1009, 1008, 1039, 1040), (998, 997, 1028, 1029), (1018, 1017, 1048, 1049), (1007, 1006, 1037, 1038), (996, 995, 1026, 1027), (1016, 1015, 1046, 1047), (1005, 1004, 1035, 1036), (994, 993, 1024, 1025), (1014, 1013, 1044, 1045), (992, 991, 1022, 1023), (1003, 1002, 1033, 1034), (1012, 1011, 1042, 1043), (990, 989, 1020, 1021), (1001, 1000, 1031, 1032), (1042, 1041, 1072, 1073), (1020, 1019, 1050, 1051), (1031, 1030, 1061, 1062), (1040, 1039, 1070, 1071), (1029, 1028, 1059, 1060), (1049, 1048, 1079, 1080), (1038, 1037, 1068, 1069), (1027, 1026, 1057, 1058), (1047, 1046, 1077, 1078), (1036, 1035, 1066, 1067), (1025, 1024, 1055, 1056), (1045, 1044, 1075, 1076), (1023, 1022, 1053, 1054), (1034, 1033, 1064, 1065), (1043, 1042, 1073, 1074), (1021, 1020, 1051, 1052), (1032, 1031, 1062, 1063), (1041, 1040, 1071, 1072), (1030, 1029, 1060, 1061), (1039, 1038, 1069, 1070), (1028, 1027, 1058, 1059), (1048, 1047, 1078, 1079), (1037, 1036, 1067, 1068), (1026, 1025, 1056, 1057), (1046, 1045, 1076, 1077), (1035, 1034, 1065, 1066), (1024, 1023, 1054, 1055), (1044, 1043, 1074, 1075), (1022, 1021, 1052, 1053), (1033, 1032, 1063, 1064), (1074, 1073, 1104, 1105), (1052, 1051, 1082, 1083), (1063, 1062, 1093, 1094), (1072, 1071, 1102, 1103), (1061, 1060, 1091, 1092), (1070, 1069, 1100, 1101), (1059, 1058, 1089, 1090), (1079, 1078, 1109, 1110), (1068, 1067, 1098, 1099), (1057, 1056, 1087, 1088), (1077, 1076, 1107, 1108), (1066, 1065, 1096, 1097), (1055, 1054, 1085, 1086), (1075, 1074, 1105, 1106), (1053, 1052, 1083, 1084), (1064, 1063, 1094, 1095), (1073, 1072, 1103, 1104), (1051, 1050, 1081, 1082), (1062, 1061, 1092, 1093), (1071, 1070, 1101, 1102), (1060, 1059, 1090, 1091), (1080, 1079, 1110, 1111), (1069, 1068, 1099, 1100), (1058, 1057, 1088, 1089), (1078, 1077, 1108, 1109), (1067, 1066, 1097, 1098), (1056, 1055, 1086, 1087), (1076, 1075, 1106, 1107), (1054, 1053, 1084, 1085), (1065, 1064, 1095, 1096), (1106, 1105, 1136, 1137), (1084, 1083, 1114, 1115), (1095, 1094, 1125, 1126), (1104, 1103, 1134, 1135), (1082, 1081, 1112, 1113), (1093, 1092, 1123, 1124), (1102, 1101, 1132, 1133), (1091, 1090, 1121, 1122), (1111, 1110, 1141, 1142), (1100, 1099, 1130, 1131), (1089, 1088, 1119, 1120), (1109, 1108, 1139, 1140), (1098, 1097, 1128, 1129), (1087, 1086, 1117, 1118), (1107, 1106, 1137, 1138), (1085, 1084, 1115, 1116), (1096, 1095, 1126, 1127), (1105, 1104, 1135, 1136), (1083, 1082, 1113, 1114), (1094, 1093, 1124, 1125), (1103, 1102, 1133, 1134), (1092, 1091, 1122, 1123), (1101, 1100, 1131, 1132), (1090, 1089, 1120, 1121), (1110, 1109, 1140, 1141), (1099, 1098, 1129, 1130), (1088, 1087, 1118, 1119), (1108, 1107, 1138, 1139), (1097, 1096, 1127, 1128), (1086, 1085, 1116, 1117), (1138, 1137, 1168, 1169), (1116, 1115, 1146, 1147), (1127, 1126, 1157, 1158), (1136, 1135, 1166, 1167), (1114, 1113, 1144, 1145), (1125, 1124, 1155, 1156), (1134, 1133, 1164, 1165), (1123, 1122, 1153, 1154), (1132, 1131, 1162, 1163), (1121, 1120, 1151, 1152), (1141, 1140, 1171, 1172), (1130, 1129, 1160, 1161), (1119, 1118, 1149, 1150), (1139, 1138, 1169, 1170), (1128, 1127, 1158, 1159), (1117, 1116, 1147, 1148), (1137, 1136, 1167, 1168), (1115, 1114, 1145, 1146), (1126, 1125, 1156, 1157), (1135, 1134, 1165, 1166), (1113, 1112, 1143, 1144), (1124, 1123, 1154, 1155), (1133, 1132, 1163, 1164), (1122, 1121, 1152, 1153), (1142, 1141, 1172, 1173), (1131, 1130, 1161, 1162), (1120, 1119, 1150, 1151), (1140, 1139, 1170, 1171), (1129, 1128, 1159, 1160), (1118, 1117, 1148, 1149), (1170, 1169, 1200, 1201), (1159, 1158, 1189, 1190), (1148, 1147, 1178, 1179), (1168, 1167, 1198, 1199), (1146, 1145, 1176, 1177), (1157, 1156, 1187, 1188), (1166, 1165, 1196, 1197), (1144, 1143, 1174, 1175), (1155, 1154, 1185, 1186), (1164, 1163, 1194, 1195), (1153, 1152, 1183, 1184), (1173, 1172, 1203, 1204), (1162, 1161, 1192, 1193), (1151, 1150, 1181, 1182), (1171, 1170, 1201, 1202), (1160, 1159, 1190, 1191), (1149, 1148, 1179, 1180), (1169, 1168, 1199, 1200), (1147, 1146, 1177, 1178), (1158, 1157, 1188, 1189), (1167, 1166, 1197, 1198), (1145, 1144, 1175, 1176), (1156, 1155, 1186, 1187), (1165, 1164, 1195, 1196), (1154, 1153, 1184, 1185), (1163, 1162, 1193, 1194), (1152, 1151, 1182, 1183), (1172, 1171, 1202, 1203), (1161, 1160, 1191, 1192), (1150, 1149, 1180, 1181), (1202, 1201, 1232, 1233), (1191, 1190, 1221, 1222), (1180, 1179, 1210, 1211), (1200, 1199, 1230, 1231), (1178, 1177, 1208, 1209), (1189, 1188, 1219, 1220), (1198, 1197, 1228, 1229), (1176, 1175, 1206, 1207), (1187, 1186, 1217, 1218), (1196, 1195, 1226, 1227), (1185, 1184, 1215, 1216), (1194, 1193, 1224, 1225), (1183, 1182, 1213, 1214), (1203, 1202, 1233, 1234), (1192, 1191, 1222, 1223), (1181, 1180, 1211, 1212), (1201, 1200, 1231, 1232), (1190, 1189, 1220, 1221), (1179, 1178, 1209, 1210), (1199, 1198, 1229, 1230), (1177, 1176, 1207, 1208), (1188, 1187, 1218, 1219), (1197, 1196, 1227, 1228), (1175, 1174, 1205, 1206), (1186, 1185, 1216, 1217), (1195, 1194, 1225, 1226), (1184, 1183, 1214, 1215), (1204, 1203, 1234, 1235), (1193, 1192, 1223, 1224), (1182, 1181, 1212, 1213), (1234, 1233, 1264, 1265), (1223, 1222, 1253, 1254), (1212, 1211, 1242, 1243), (1232, 1231, 1262, 1263), (1221, 1220, 1251, 1252), (1210, 1209, 1240, 1241), (1230, 1229, 1260, 1261), (1208, 1207, 1238, 1239), (1219, 1218, 1249, 1250), (1228, 1227, 1258, 1259), (1206, 1205, 1236, 1237), (1217, 1216, 1247, 1248), (1226, 1225, 1256, 1257), (1215, 1214, 1245, 1246), (1235, 1234, 1265, 1266), (1224, 1223, 1254, 1255), (1213, 1212, 1243, 1244), (1233, 1232, 1263, 1264), (1222, 1221, 1252, 1253), (1211, 1210, 1241, 1242), (1231, 1230, 1261, 1262), (1209, 1208, 1239, 1240), (1220, 1219, 1250, 1251), (1229, 1228, 1259, 1260), (1207, 1206, 1237, 1238), (1218, 1217, 1248, 1249), (1227, 1226, 1257, 1258), (1216, 1215, 1246, 1247), (1225, 1224, 1255, 1256), (1214, 1213, 1244, 1245), (1266, 1265, 1296, 1297), (1255, 1254, 1285, 1286), (1244, 1243, 1274, 1275), (1264, 1263, 1294, 1295), (1253, 1252, 1283, 1284), (1242, 1241, 1272, 1273), (1262, 1261, 1292, 1293), (1240, 1239, 1270, 1271), (1251, 1250, 1281, 1282), (1260, 1259, 1290, 1291), (1238, 1237, 1268, 1269), (1249, 1248, 1279, 1280), (1258, 1257, 1288, 1289), (1247, 1246, 1277, 1278), (1256, 1255, 1286, 1287), (1245, 1244, 1275, 1276), (1265, 1264, 1295, 1296), (1254, 1253, 1284, 1285), (1243, 1242, 1273, 1274), (1263, 1262, 1293, 1294), (1252, 1251, 1282, 1283), (1241, 1240, 1271, 1272), (1261, 1260, 1291, 1292), (1239, 1238, 1269, 1270), (1250, 1249, 1280, 1281), (1259, 1258, 1289, 1290), (1237, 1236, 1267, 1268), (1248, 1247, 1278, 1279), (1257, 1256, 1287, 1288), (1246, 1245, 1276, 1277), (1287, 1286, 1317, 1318), (1276, 1275, 1306, 1307), (1296, 1295, 1326, 1327), (1285, 1284, 1315, 1316), (1274, 1273, 1304, 1305), (1294, 1293, 1324, 1325), (1283, 1282, 1313, 1314), (1272, 1271, 1302, 1303), (1292, 1291, 1322, 1323), (1270, 1269, 1300, 1301), (1281, 1280, 1311, 1312), (1290, 1289, 1320, 1321), (1268, 1267, 1298, 1299), (1279, 1278, 1309, 1310), (1288, 1287, 1318, 1319), (1277, 1276, 1307, 1308), (1297, 1296, 1327, 1328), (1286, 1285, 1316, 1317), (1275, 1274, 1305, 1306), (1295, 1294, 1325, 1326), (1284, 1283, 1314, 1315), (1273, 1272, 1303, 1304), (1293, 1292, 1323, 1324), (1271, 1270, 1301, 1302), (1282, 1281, 1312, 1313), (1291, 1290, 1321, 1322), (1269, 1268, 1299, 1300), (1280, 1279, 1310, 1311), (1289, 1288, 1319, 1320), (1278, 1277, 1308, 1309), (1319, 1318, 1349, 1350), (1308, 1307, 1338, 1339), (1328, 1327, 1358, 1359), (1317, 1316, 1347, 1348), (1306, 1305, 1336, 1337), (1326, 1325, 1356, 1357), (1315, 1314, 1345, 1346), (1304, 1303, 1334, 1335), (1324, 1323, 1354, 1355), (1302, 1301, 1332, 1333), (1313, 1312, 1343, 1344), (1322, 1321, 1352, 1353), (1300, 1299, 1330, 1331), (1311, 1310, 1341, 1342), (1320, 1319, 1350, 1351), (1309, 1308, 1339, 1340), (1318, 1317, 1348, 1349), (1307, 1306, 1337, 1338), (1327, 1326, 1357, 1358), (1316, 1315, 1346, 1347), (1305, 1304, 1335, 1336), (1325, 1324, 1355, 1356), (1314, 1313, 1344, 1345), (1303, 1302, 1333, 1334), (1323, 1322, 1353, 1354), (1301, 1300, 1331, 1332), (1312, 1311, 1342, 1343), (1321, 1320, 1351, 1352), (1299, 1298, 1329, 1330), (1310, 1309, 1340, 1341), (1351, 1350, 1381, 1382), (1340, 1339, 1370, 1371), (1349, 1348, 1379, 1380), (1338, 1337, 1368, 1369), (1358, 1357, 1388, 1389), (1347, 1346, 1377, 1378), (1336, 1335, 1366, 1367), (1356, 1355, 1386, 1387), (1345, 1344, 1375, 1376), (1334, 1333, 1364, 1365), (1354, 1353, 1384, 1385), (1332, 1331, 1362, 1363), (1343, 1342, 1373, 1374), (1352, 1351, 1382, 1383), (1330, 1329, 1360, 1361), (1341, 1340, 1371, 1372), (1350, 1349, 1380, 1381), (1339, 1338, 1369, 1370), (1359, 1358, 1389, 1390), (1348, 1347, 1378, 1379), (1337, 1336, 1367, 1368), (1357, 1356, 1387, 1388), (1346, 1345, 1376, 1377), (1335, 1334, 1365, 1366), (1355, 1354, 1385, 1386), (1333, 1332, 1363, 1364), (1344, 1343, 1374, 1375), (1353, 1352, 1383, 1384), (1331, 1330, 1361, 1362), (1342, 1341, 1372, 1373), (1383, 1382, 1413, 1414), (1361, 1360, 1391, 1392), (1372, 1371, 1402, 1403), (1381, 1380, 1411, 1412), (1370, 1369, 1400, 1401), (1390, 1389, 1420, 1421), (1379, 1378, 1409, 1410), (1368, 1367, 1398, 1399), (1388, 1387, 1418, 1419), (1377, 1376, 1407, 1408), (1366, 1365, 1396, 1397), (1386, 1385, 1416, 1417), (1364, 1363, 1394, 1395), (1375, 1374, 1405, 1406), (1384, 1383, 1414, 1415), (1362, 1361, 1392, 1393), (1373, 1372, 1403, 1404), (1382, 1381, 1412, 1413), (1371, 1370, 1401, 1402), (1380, 1379, 1410, 1411), (1369, 1368, 1399, 1400), (1389, 1388, 1419, 1420), (1378, 1377, 1408, 1409), (1367, 1366, 1397, 1398), (1387, 1386, 1417, 1418), (1376, 1375, 1406, 1407), (1365, 1364, 1395, 1396), (1385, 1384, 1415, 1416), (1363, 1362, 1393, 1394), (1374, 1373, 1404, 1405), (1415, 1414, 1445, 1446), (1393, 1392, 1423, 1424), (1404, 1403, 1434, 1435), (1413, 1412, 1443, 1444), (1402, 1401, 1432, 1433), (1411, 1410, 1441, 1442), (1400, 1399, 1430, 1431), (1420, 1419, 1450, 1451), (1409, 1408, 1439, 1440), (1398, 1397, 1428, 1429), (1418, 1417, 1448, 1449), (1407, 1406, 1437, 1438), (1396, 1395, 1426, 1427), (1416, 1415, 1446, 1447), (1394, 1393, 1424, 1425), (1405, 1404, 1435, 1436), (1414, 1413, 1444, 1445), (1392, 1391, 1422, 1423), (1403, 1402, 1433, 1434), (1412, 1411, 1442, 1443), (1401, 1400, 1431, 1432), (1421, 1420, 1451, 1452), (1410, 1409, 1440, 1441), (1399, 1398, 1429, 1430), (1419, 1418, 1449, 1450), (1408, 1407, 1438, 1439), (1397, 1396, 1427, 1428), (1417, 1416, 1447, 1448), (1395, 1394, 1425, 1426), (1406, 1405, 1436, 1437), (1447, 1446, 1477, 1478), (1425, 1424, 1455, 1456), (1436, 1435, 1466, 1467), (1445, 1444, 1475, 1476), (1423, 1422, 1453, 1454), (1434, 1433, 1464, 1465), (1443, 1442, 1473, 1474), (1432, 1431, 1462, 1463), (1452, 1451, 1482, 1483), (1441, 1440, 1471, 1472), (1430, 1429, 1460, 1461), (1450, 1449, 1480, 1481), (1439, 1438, 1469, 1470), (1428, 1427, 1458, 1459), (1448, 1447, 1478, 1479), (1426, 1425, 1456, 1457), (1437, 1436, 1467, 1468), (1446, 1445, 1476, 1477), (1424, 1423, 1454, 1455), (1435, 1434, 1465, 1466), (1444, 1443, 1474, 1475), (1433, 1432, 1463, 1464), (1442, 1441, 1472, 1473), (1431, 1430, 1461, 1462), (1451, 1450, 1481, 1482), (1440, 1439, 1470, 1471), (1429, 1428, 1459, 1460), (1449, 1448, 1479, 1480), (1438, 1437, 1468, 1469), (1427, 1426, 1457, 1458), (1479, 1478, 1509, 1510), (1457, 1456, 1487, 1488), (1468, 1467, 1498, 1499), (1477, 1476, 1507, 1508), (1455, 1454, 1485, 1486), (1466, 1465, 1496, 1497), (1475, 1474, 1505, 1506), (1464, 1463, 1494, 1495), (1473, 1472, 1503, 1504), (1462, 1461, 1492, 1493), (1482, 1481, 1512, 1513), (1471, 1470, 1501, 1502), (1460, 1459, 1490, 1491), (1480, 1479, 1510, 1511), (1469, 1468, 1499, 1500), (1458, 1457, 1488, 1489), (1478, 1477, 1508, 1509), (1456, 1455, 1486, 1487), (1467, 1466, 1497, 1498), (1476, 1475, 1506, 1507), (1454, 1453, 1484, 1485), (1465, 1464, 1495, 1496), (1474, 1473, 1504, 1505), (1463, 1462, 1493, 1494), (1483, 1482, 1513, 1514), (1472, 1471, 1502, 1503), (1461, 1460, 1491, 1492), (1481, 1480, 1511, 1512), (1470, 1469, 1500, 1501), (1459, 1458, 1489, 1490), (1511, 1510, 1541, 1542), (1500, 1499, 1530, 1531), (1489, 1488, 1519, 1520), (1509, 1508, 1539, 1540), (1487, 1486, 1517, 1518), (1498, 1497, 1528, 1529), (1507, 1506, 1537, 1538), (1485, 1484, 1515, 1516), (1496, 1495, 1526, 1527), (1505, 1504, 1535, 1536), (1494, 1493, 1524, 1525), (1514, 1513, 1544, 1545), (1503, 1502, 1533, 1534), (1492, 1491, 1522, 1523), (1512, 1511, 1542, 1543), (1501, 1500, 1531, 1532), (1490, 1489, 1520, 1521), (1510, 1509, 1540, 1541), (1488, 1487, 1518, 1519), (1499, 1498, 1529, 1530), (1508, 1507, 1538, 1539), (1486, 1485, 1516, 1517), (1497, 1496, 1527, 1528), (1506, 1505, 1536, 1537), (1495, 1494, 1525, 1526), (1504, 1503, 1534, 1535), (1493, 1492, 1523, 1524), (1513, 1512, 1543, 1544), (1502, 1501, 1532, 1533), (1491, 1490, 1521, 1522), (1543, 1542, 1573, 1574), (1532, 1531, 1562, 1563), (1521, 1520, 1551, 1552), (1541, 1540, 1571, 1572), (1519, 1518, 1549, 1550), (1530, 1529, 1560, 1561), (1539, 1538, 1569, 1570), (1517, 1516, 1547, 1548), (1528, 1527, 1558, 1559), (1537, 1536, 1567, 1568), (1526, 1525, 1556, 1557), (1535, 1534, 1565, 1566), (1524, 1523, 1554, 1555), (1544, 1543, 1574, 1575), (1533, 1532, 1563, 1564), (1522, 1521, 1552, 1553), (1542, 1541, 1572, 1573), (1531, 1530, 1561, 1562), (1520, 1519, 1550, 1551), (1540, 1539, 1570, 1571), (1518, 1517, 1548, 1549), (1529, 1528, 1559, 1560), (1538, 1537, 1568, 1569), (1516, 1515, 1546, 1547), (1527, 1526, 1557, 1558), (1536, 1535, 1566, 1567), (1525, 1524, 1555, 1556), (1545, 1544, 1575, 1576), (1534, 1533, 1564, 1565), (1523, 1522, 1553, 1554), (1575, 1574, 1605, 1606), (1564, 1563, 1594, 1595), (1553, 1552, 1583, 1584), (1573, 1572, 1603, 1604), (1562, 1561, 1592, 1593), (1551, 1550, 1581, 1582), (1571, 1570, 1601, 1602), (1549, 1548, 1579, 1580), (1560, 1559, 1590, 1591), (1569, 1568, 1599, 1600), (1547, 1546, 1577, 1578), (1558, 1557, 1588, 1589), (1567, 1566, 1597, 1598), (1556, 1555, 1586, 1587), (1576, 1575, 1606, 1607), (1565, 1564, 1595, 1596), (1554, 1553, 1584, 1585), (1574, 1573, 1604, 1605), (1563, 1562, 1593, 1594), (1552, 1551, 1582, 1583), (1572, 1571, 1602, 1603), (1550, 1549, 1580, 1581), (1561, 1560, 1591, 1592), (1570, 1569, 1600, 1601), (1548, 1547, 1578, 1579), (1559, 1558, 1589, 1590), (1568, 1567, 1598, 1599), (1557, 1556, 1587, 1588), (1566, 1565, 1596, 1597), (1555, 1554, 1585, 1586), (1597, 1596, 1627, 1628), (1586, 1585, 1616, 1617), (1606, 1605, 1636, 1637), (1595, 1594, 1625, 1626), (1584, 1583, 1614, 1615), (1604, 1603, 1634, 1635), (1593, 1592, 1623, 1624), (1582, 1581, 1612, 1613), (1602, 1601, 1632, 1633), (1580, 1579, 1610, 1611), (1591, 1590, 1621, 1622), (1600, 1599, 1630, 1631), (1578, 1577, 1608, 1609), (1589, 1588, 1619, 1620), (1598, 1597, 1628, 1629), (1587, 1586, 1617, 1618), (1607, 1606, 1637, 1638), (1596, 1595, 1626, 1627), (1585, 1584, 1615, 1616), (1605, 1604, 1635, 1636), (1594, 1593, 1624, 1625), (1583, 1582, 1613, 1614), (1603, 1602, 1633, 1634), (1581, 1580, 1611, 1612), (1592, 1591, 1622, 1623), (1601, 1600, 1631, 1632), (1579, 1578, 1609, 1610), (1590, 1589, 1620, 1621), (1599, 1598, 1629, 1630), (1588, 1587, 1618, 1619), (1629, 1628, 1659, 1660), (1618, 1617, 1648, 1649), (1638, 1637, 1668, 1669), (1627, 1626, 1657, 1658), (1616, 1615, 1646, 1647), (1636, 1635, 1666, 1667), (1625, 1624, 1655, 1656), (1614, 1613, 1644, 1645), (1634, 1633, 1664, 1665), (1612, 1611, 1642, 1643), (1623, 1622, 1653, 1654), (1632, 1631, 1662, 1663), (1610, 1609, 1640, 1641), (1621, 1620, 1651, 1652), (1630, 1629, 1660, 1661), (1619, 1618, 1649, 1650), (1628, 1627, 1658, 1659), (1617, 1616, 1647, 1648), (1637, 1636, 1667, 1668), (1626, 1625, 1656, 1657), (1615, 1614, 1645, 1646), (1635, 1634, 1665, 1666), (1624, 1623, 1654, 1655), (1613, 1612, 1643, 1644), (1633, 1632, 1663, 1664), (1611, 1610, 1641, 1642), (1622, 1621, 1652, 1653), (1631, 1630, 1661, 1662), (1609, 1608, 1639, 1640), (1620, 1619, 1650, 1651), (1661, 1660, 1691, 1692), (1650, 1649, 1680, 1681), (1659, 1658, 1689, 1690), (1648, 1647, 1678, 1679), (1668, 1667, 1698, 1699), (1657, 1656, 1687, 1688), (1646, 1645, 1676, 1677), (1666, 1665, 1696, 1697), (1655, 1654, 1685, 1686), (1644, 1643, 1674, 1675), (1664, 1663, 1694, 1695), (1642, 1641, 1672, 1673), (1653, 1652, 1683, 1684), (1662, 1661, 1692, 1693), (1640, 1639, 1670, 1671), (1651, 1650, 1681, 1682), (1660, 1659, 1690, 1691), (1649, 1648, 1679, 1680), (1669, 1668, 1699, 1700), (1658, 1657, 1688, 1689), (1647, 1646, 1677, 1678), (1667, 1666, 1697, 1698), (1656, 1655, 1686, 1687), (1645, 1644, 1675, 1676), (1665, 1664, 1695, 1696), (1643, 1642, 1673, 1674), (1654, 1653, 1684, 1685), (1663, 1662, 1693, 1694), (1641, 1640, 1671, 1672), (1652, 1651, 1682, 1683), (1693, 1692, 1723, 1724), (1671, 1670, 1701, 1702), (1682, 1681, 1712, 1713), (1691, 1690, 1721, 1722), (1680, 1679, 1710, 1711), (1700, 1699, 1730, 1731), (1689, 1688, 1719, 1720), (1678, 1677, 1708, 1709), (1698, 1697, 1728, 1729), (1687, 1686, 1717, 1718), (1676, 1675, 1706, 1707), (1696, 1695, 1726, 1727), (1674, 1673, 1704, 1705), (1685, 1684, 1715, 1716), (1694, 1693, 1724, 1725), (1672, 1671, 1702, 1703), (1683, 1682, 1713, 1714), (1692, 1691, 1722, 1723), (1681, 1680, 1711, 1712), (1690, 1689, 1720, 1721), (1679, 1678, 1709, 1710), (1699, 1698, 1729, 1730), (1688, 1687, 1718, 1719), (1677, 1676, 1707, 1708), (1697, 1696, 1727, 1728), (1686, 1685, 1716, 1717), (1675, 1674, 1705, 1706), (1695, 1694, 1725, 1726), (1673, 1672, 1703, 1704), (1684, 1683, 1714, 1715), (1725, 1724, 1756, 1757), (1703, 1702, 1734, 1735), (1714, 1713, 1745, 1746), (1723, 1722, 1754, 1755), (1712, 1711, 1743, 1744), (1721, 1720, 1752, 1753), (1710, 1709, 1741, 1742), (1730, 1729, 1761, 1762), (1719, 1718, 1750, 1751), (1708, 1707, 1739, 1740), (1728, 1727, 1759, 1760), (1717, 1716, 1748, 1749), (1706, 1705, 1737, 1738), (1726, 1725, 1757, 1758), (1704, 1703, 1735, 1736), (1715, 1714, 1746, 1747), (1724, 1723, 1755, 1756), (1702, 1701, 1733, 1734), (1713, 1712, 1744, 1745), (1722, 1721, 1753, 1754), (1711, 1710, 1742, 1743), (1731, 1730, 1762, 1763), (1720, 1719, 1751, 1752), (1709, 1708, 1740, 1741), (1729, 1728, 1760, 1761), (1718, 1717, 1749, 1750), (1707, 1706, 1738, 1739), (1727, 1726, 1758, 1759), (1705, 1704, 1736, 1737), (1716, 1715, 1747, 1748), (1758, 1757, 1788, 1789), (1736, 1735, 1766, 1767), (1747, 1746, 1777, 1778), (1756, 1755, 1786, 1787), (1734, 1733, 1764, 1765), (1745, 1744, 1775, 1776), (1754, 1753, 1784, 1785), (1743, 1742, 1773, 1774), (1763, 1762, 1793, 1794), (1752, 1751, 1782, 1783), (1741, 1740, 1771, 1772), (1761, 1760, 1791, 1792), (1750, 1749, 1780, 1781), (1739, 1738, 1769, 1770), (1759, 1758, 1789, 1790), (1737, 1736, 1767, 1768), (1748, 1747, 1778, 1779), (1757, 1756, 1787, 1788), (1735, 1734, 1765, 1766), (1746, 1745, 1776, 1777), (1755, 1754, 1785, 1786), (1744, 1743, 1774, 1775), (1753, 1752, 1783, 1784), (1742, 1741, 1772, 1773), (1762, 1761, 1792, 1793), (1751, 1750, 1781, 1782), (1740, 1739, 1770, 1771), (1760, 1759, 1790, 1791), (1749, 1748, 1779, 1780), (1738, 1737, 1768, 1769), (1790, 1789, 1820, 1821), (1768, 1767, 1798, 1799), (1779, 1778, 1809, 1810), (1788, 1787, 1818, 1819), (1766, 1765, 1796, 1797), (1777, 1776, 1807, 1808), (1786, 1785, 1816, 1817), (1775, 1774, 1805, 1806), (1784, 1783, 1814, 1815), (1773, 1772, 1803, 1804), (1793, 1792, 1823, 1824), (1782, 1781, 1812, 1813), (1771, 1770, 1801, 1802), (1791, 1790, 1821, 1822), (1780, 1779, 1810, 1811), (1769, 1768, 1799, 1800), (1789, 1788, 1819, 1820), (1767, 1766, 1797, 1798), (1778, 1777, 1808, 1809), (1787, 1786, 1817, 1818), (1765, 1764, 1795, 1796), (1776, 1775, 1806, 1807), (1785, 1784, 1815, 1816), (1774, 1773, 1804, 1805), (1794, 1793, 1824, 1825), (1783, 1782, 1813, 1814), (1772, 1771, 1802, 1803), (1792, 1791, 1822, 1823), (1781, 1780, 1811, 1812), (1770, 1769, 1800, 1801), (1822, 1821, 1852, 1853), (1811, 1810, 1841, 1842), (1800, 1799, 1830, 1831), (1820, 1819, 1850, 1851), (1798, 1797, 1828, 1829), (1809, 1808, 1839, 1840), (1818, 1817, 1848, 1849), (1796, 1795, 1826, 1827), (1807, 1806, 1837, 1838), (1816, 1815, 1846, 1847), (1805, 1804, 1835, 1836), (1825, 1824, 1855, 1856), (1814, 1813, 1844, 1845), (1803, 1802, 1833, 1834), (1823, 1822, 1853, 1854), (1812, 1811, 1842, 1843), (1801, 1800, 1831, 1832), (1821, 1820, 1851, 1852), (1799, 1798, 1829, 1830), (1810, 1809, 1840, 1841), (1819, 1818, 1849, 1850), (1797, 1796, 1827, 1828), (1808, 1807, 1838, 1839), (1817, 1816, 1847, 1848), (1806, 1805, 1836, 1837), (1815, 1814, 1845, 1846), (1804, 1803, 1834, 1835), (1824, 1823, 1854, 1855), (1813, 1812, 1843, 1844), (1802, 1801, 1832, 1833), (1854, 1853, 1885, 1886), (1843, 1842, 1874, 1875), (1832, 1831, 1863, 1864), (1852, 1851, 1883, 1884), (1830, 1829, 1861, 1862), (1841, 1840, 1872, 1873), (1850, 1849, 1881, 1882), (1828, 1827, 1859, 1860), (1839, 1838, 1870, 1871), (1848, 1847, 1879, 1880), (1837, 1836, 1868, 1869), (1846, 1845, 1877, 1878), (1835, 1834, 1866, 1867), (1855, 1854, 1886, 1887), (1844, 1843, 1875, 1876), (1833, 1832, 1864, 1865), (1853, 1852, 1884, 1885), (1842, 1841, 1873, 1874), (1831, 1830, 1862, 1863), (1851, 1850, 1882, 1883), (1829, 1828, 1860, 1861), (1840, 1839, 1871, 1872), (1849, 1848, 1880, 1881), (1827, 1826, 1858, 1859), (1838, 1837, 1869, 1870), (1847, 1846, 1878, 1879), (1836, 1835, 1867, 1868), (1856, 1855, 1887, 1888), (1845, 1844, 1876, 1877), (1834, 1833, 1865, 1866), (1887, 1886, 1917, 1918), (1876, 1875, 1906, 1907), (1865, 1864, 1895, 1896), (1885, 1884, 1915, 1916), (1874, 1873, 1904, 1905), (1863, 1862, 1893, 1894), (1883, 1882, 1913, 1914), (1861, 1860, 1891, 1892), (1872, 1871, 1902, 1903), (1881, 1880, 1911, 1912), (1859, 1858, 1889, 1890), (1870, 1869, 1900, 1901), (1879, 1878, 1909, 1910), (1868, 1867, 1898, 1899), (1888, 1887, 1918, 1919), (1877, 1876, 1907, 1908), (1866, 1865, 1896, 1897), (1886, 1885, 1916, 1917), (1875, 1874, 1905, 1906), (1864, 1863, 1894, 1895), (1884, 1883, 1914, 1915), (1862, 1861, 1892, 1893), (1873, 1872, 1903, 1904), (1882, 1881, 1912, 1913), (1860, 1859, 1890, 1891), (1871, 1870, 1901, 1902), (1880, 1879, 1910, 1911), (1869, 1868, 1899, 1900), (1878, 1877, 1908, 1909), (1867, 1866, 1897, 1898), (1919, 1918, 1949, 1950), (1908, 1907, 1938, 1939), (1897, 1896, 1927, 1928), (1917, 1916, 1947, 1948), (1906, 1905, 1936, 1937), (1895, 1894, 1925, 1926), (1915, 1914, 1945, 1946), (1893, 1892, 1923, 1924), (1904, 1903, 1934, 1935), (1913, 1912, 1943, 1944), (1891, 1890, 1921, 1922), (1902, 1901, 1932, 1933), (1911, 1910, 1941, 1942), (1900, 1899, 1930, 1931), (1909, 1908, 1939, 1940), (1898, 1897, 1928, 1929), (1918, 1917, 1948, 1949), (1907, 1906, 1937, 1938), (1896, 1895, 1926, 1927), (1916, 1915, 1946, 1947), (1905, 1904, 1935, 1936), (1894, 1893, 1924, 1925), (1914, 1913, 1944, 1945), (1892, 1891, 1922, 1923), (1903, 1902, 1933, 1934), (1912, 1911, 1942, 1943), (1890, 1889, 1920, 1921), (1901, 1900, 1931, 1932), (1910, 1909, 1940, 1941), (1899, 1898, 1929, 1930), (1940, 1939, 1970, 1971), (1929, 1928, 1959, 1960), (1949, 1948, 1979, 1980), (1938, 1937, 1968, 1969), (1927, 1926, 1957, 1958), (1947, 1946, 1977, 1978), (1936, 1935, 1966, 1967), (1925, 1924, 1955, 1956), (1945, 1944, 1975, 1976), (1923, 1922, 1953, 1954), (1934, 1933, 1964, 1965), (1943, 1942, 1973, 1974), (1921, 1920, 1951, 1952), (1932, 1931, 1962, 1963), (1941, 1940, 1971, 1972), (1930, 1929, 1960, 1961), (1950, 1949, 1980, 1981), (1939, 1938, 1969, 1970), (1928, 1927, 1958, 1959), (1948, 1947, 1978, 1979), (1937, 1936, 1967, 1968), (1926, 1925, 1956, 1957), (1946, 1945, 1976, 1977), (1924, 1923, 1954, 1955), (1935, 1934, 1965, 1966), (1944, 1943, 1974, 1975), (1922, 1921, 1952, 1953), (1933, 1932, 1963, 1964), (1942, 1941, 1972, 1973), (1931, 1930, 1961, 1962), (1984, 14, 43, 44), (22, 1985, 52, 53), (1982, 1, 28, 29), (1983, 11, 39, 40), (0, 1732, 27), (1857, 26, 57), (15, 1984, 44, 45), (1985, 21, 51, 52), (2, 1982, 29, 30), (12, 1983, 40, 41), (27, 1732, 58), (1857, 57, 88), (58, 1732, 89), (1857, 88, 119), (1857, 119, 150), (89, 1732, 120), (120, 1732, 151), (1857, 150, 181), (151, 1732, 182), (1857, 181, 212), (182, 1732, 213), (1857, 212, 243), (213, 1732, 244), (1857, 243, 274), (244, 1732, 275), (1857, 274, 305), (275, 1732, 306), (1857, 305, 336), (306, 1732, 337), (1857, 336, 367), (337, 1732, 368), (1857, 367, 398), (368, 1732, 399), (1857, 398, 429), (399, 1732, 430), (1857, 429, 460), (1857, 460, 491), (430, 1732, 461), (461, 1732, 492), (1857, 491, 522), (492, 1732, 523), (1857, 522, 553), (523, 1732, 554), (1857, 553, 584), (554, 1732, 585), (1857, 584, 615), (585, 1732, 616), (1857, 615, 646), (616, 1732, 647), (1857, 646, 677), (647, 1732, 678), (1857, 677, 708), (678, 1732, 709), (1857, 708, 739), (709, 1732, 740), (1857, 739, 770), (740, 1732, 771), (1857, 770, 801), (1857, 801, 832), (771, 1732, 802), (802, 1732, 833), (1857, 832, 863), (833, 1732, 864), (1857, 863, 894), (864, 1732, 895), (1857, 894, 925), (895, 1732, 926), (1857, 925, 956), (1857, 956, 987), (926, 1732, 957), (957, 1732, 988), (1857, 987, 1018), (988, 1732, 1019), (1857, 1018, 1049), (1019, 1732, 1050), (1857, 1049, 1080), (1050, 1732, 1081), (1857, 1080, 1111), (1081, 1732, 1112), (1857, 1111, 1142), (1112, 1732, 1143), (1857, 1142, 1173), (1143, 1732, 1174), (1857, 1173, 1204), (1174, 1732, 1205), (1857, 1204, 1235), (1205, 1732, 1236), (1857, 1235, 1266), (1236, 1732, 1267), (1857, 1266, 1297), (1857, 1297, 1328), (1267, 1732, 1298), (1298, 1732, 1329), (1857, 1328, 1359), (1329, 1732, 1360), (1857, 1359, 1390), (1360, 1732, 1391), (1857, 1390, 1421), (1391, 1732, 1422), (1857, 1421, 1452), (1422, 1732, 1453), (1857, 1452, 1483), (1453, 1732, 1484), (1857, 1483, 1514), (1484, 1732, 1515), (1857, 1514, 1545), (1515, 1732, 1546), (1857, 1545, 1576), (1546, 1732, 1577), (1857, 1576, 1607), (1857, 1607, 1638), (1577, 1732, 1608), (1608, 1732, 1639), (1857, 1638, 1669), (1639, 1732, 1670), (1857, 1669, 1700), (1670, 1732, 1701), (1857, 1700, 1731), (1701, 1732, 1733), (1857, 1731, 1763), (1733, 1732, 1764), (1857, 1763, 1794), (1764, 1732, 1795), (1857, 1794, 1825), (1795, 1732, 1826), (1857, 1825, 1856), (1826, 1732, 1858), (1857, 1856, 1888), (1858, 1732, 1889), (1857, 1888, 1919), (1889, 1732, 1920), (1857, 1919, 1950), (1857, 1950, 1981), (1920, 1732, 1951), (1972, 1971, 17, 18), (1961, 1960, 8, 9), (1981, 1980, 25, 26), (1970, 1969, 15, 16), (1959, 1958, 6, 7), (1979, 1978, 23, 24), (1968, 1967, 14, 1984), (1957, 1956, 4, 5), (1977, 1976, 1985, 22), (1955, 1954, 2, 3), (1966, 1965, 12, 13), (1975, 1974, 20, 21), (1953, 1952, 1, 1982), (1964, 1963, 11, 1983), (1973, 1972, 18, 19), (1951, 1732, 0), (1962, 1961, 9, 10), (1857, 1981, 26), (1971, 1970, 16, 17), (1960, 1959, 7, 8), (1980, 1979, 24, 25), (1969, 1968, 1984, 15), (1958, 1957, 5, 6), (1978, 1977, 22, 23), (1967, 1966, 13, 14), (1956, 1955, 3, 4), (1976, 1975, 21, 1985), (1954, 1953, 1982, 2), (1965, 1964, 1983, 12), (1974, 1973, 19, 20), (1952, 1951, 0, 1), (1963, 1962, 10, 11)])
me_sphere.use_remesh_preserve_volume = False
me_sphere.use_remesh_preserve_attributes = False
me_sphere.use_mirror_vertex_groups = False
me_sphere.update()

# ---- objects
ob_sphere = bpy.data.objects.new('Sphere', me_sphere)

# ---- transforms, parenting, visibility, modifiers, constraints
ob_sphere.location = (0.0, 0.0, 0.0)
ob_sphere.lineart.crease_threshold = 0.0

# ---- collection membership
col_collection_1.objects.link(ob_sphere)

# ---- scene / render settings (as saved in the file)
scene.frame_start = 1; scene.frame_end = 250; scene.frame_set(1)
scene.render.engine = 'BLENDER_EEVEE_NEXT'
scene.render.resolution_percentage = 50
scene.render.dither_intensity = 0.0
scene.cycles.use_denoising = False
scene.cycles.samples = 10
scene.cycles.sampling_pattern = 'TABULATED_SOBOL'
scene.cycles.light_sampling_threshold = 0.0
scene.cycles.use_adaptive_sampling = False
scene.cycles.use_light_tree = False
scene.cycles.blur_glossy = 0.0
scene.cycles.pixel_filter_type = 'GAUSSIAN'
scene.cycles.sample_clamp_indirect = 0.0
scene.view_settings.view_transform = 'Standard'
bpy.context.view_layer.update()

# ---- added for rendering (the .blend has no active camera and no usable light): camera, sun
cam_auto = bpy.data.cameras.new('AutoCamera')
cam_auto.lens = 50.0
cam_auto.sensor_width = 36.0
cam_auto.clip_end = 1000.0
ob_auto_camera = bpy.data.objects.new('AutoCamera', cam_auto)
scene.collection.objects.link(ob_auto_camera)
ob_auto_camera.location = (16.0254, -19.2304, 12.8203)
ob_auto_camera.rotation_euler = (1.09748, -7.21219e-08, 0.694738)
scene.camera = ob_auto_camera
light_auto_sun = bpy.data.lights.new('AutoSun', 'SUN')
light_auto_sun.energy = 3.0
light_auto_sun.angle = 0.0523599
ob_auto_sun = bpy.data.objects.new('AutoSun', light_auto_sun)
scene.collection.objects.link(ob_auto_sun)
ob_auto_sun.rotation_euler = (0.872665, 0.174533, 0.523599)
bpy.context.view_layer.update()
